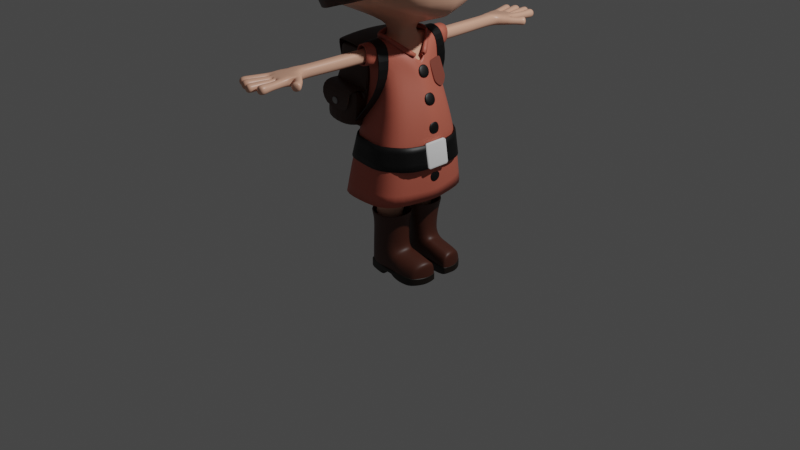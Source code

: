 # Source: pusher_char6.blend  (saved by Blender 2.91.10; exported with 4.5.12 LTS)
import bpy
from mathutils import Matrix  # noqa: F401  (used for matrix-valued properties, if any)

bpy.ops.wm.read_factory_settings(use_empty=True)
scene = bpy.context.scene
scene.name = 'Scene'

# ---- collections
col_collection = bpy.data.collections.new('Collection'); scene.collection.children.link(col_collection)
col_shores = bpy.data.collections.new('Shores'); scene.collection.children.link(col_shores)

# ---- materials (node trees are filled in below, after node groups)
mat_material = bpy.data.materials.new('Material')
mat_material.alpha_threshold = 0.0
mat_material.use_transparent_shadow = False
mat_material.line_color = (0.0, 0.0, 0.0, 1.0)
mat_material_001 = bpy.data.materials.new('Material.001')
mat_material_001.use_transparent_shadow = False
mat_material_002 = bpy.data.materials.new('Material.002')
mat_material_002.use_transparent_shadow = False
mat_material_003 = bpy.data.materials.new('Material.003')
mat_material_003.use_transparent_shadow = False
mat_material_004 = bpy.data.materials.new('Material.004')
mat_material_004.use_transparent_shadow = False
mat_material_010 = bpy.data.materials.new('Material.010')
mat_material_010.use_transparent_shadow = False
mat_material_006 = bpy.data.materials.new('Material.006')
mat_material_006.use_transparent_shadow = False
mat_material_007 = bpy.data.materials.new('Material.007')
mat_material_007.use_transparent_shadow = False
mat_material_011 = bpy.data.materials.new('Material.011')
mat_material_011.use_transparent_shadow = False

# ---- material node trees
mat_material.use_nodes = True; mat_material.node_tree.nodes.clear()
_N = mat_material.node_tree.nodes; _L = mat_material.node_tree.links
n0 = _N.new('ShaderNodeOutputMaterial'); n0.name = 'Material Output'; n0.location = (300, 300)
n1 = _N.new('ShaderNodeBsdfPrincipled'); n1.name = 'Principled BSDF'; n1.location = (10, 300)
n1.distribution = 'GGX'
n1.subsurface_method = 'BURLEY'
n1.inputs[0].default_value = (0.8, 0.4335, 0.3024, 1.0)
n1.inputs[2].default_value = 0.4
n1.inputs[3].default_value = 1.45
n1.inputs[27].default_value = (0.0, 0.0, 0.0, 1.0)
n1.inputs[28].default_value = 1.0
_L.new(n1.outputs[0], n0.inputs[0])
n0.is_active_output = True
mat_material_001.use_nodes = True; mat_material_001.node_tree.nodes.clear()
_N = mat_material_001.node_tree.nodes; _L = mat_material_001.node_tree.links
n0 = _N.new('ShaderNodeBsdfPrincipled'); n0.name = 'Principled BSDF'; n0.location = (10, 300)
n0.distribution = 'GGX'
n0.subsurface_method = 'BURLEY'
n0.inputs[0].default_value = (0.0, 0.0, 0.0, 1.0)
n0.inputs[3].default_value = 1.45
n0.inputs[27].default_value = (0.0, 0.0, 0.0, 1.0)
n0.inputs[28].default_value = 1.0
n1 = _N.new('ShaderNodeOutputMaterial'); n1.name = 'Material Output'; n1.location = (300, 300)
_L.new(n0.outputs[0], n1.inputs[0])
n1.is_active_output = True
mat_material_002.use_nodes = True; mat_material_002.node_tree.nodes.clear()
_N = mat_material_002.node_tree.nodes; _L = mat_material_002.node_tree.links
n0 = _N.new('ShaderNodeBsdfPrincipled'); n0.name = 'Principled BSDF'; n0.location = (10, 300)
n0.distribution = 'GGX'
n0.subsurface_method = 'BURLEY'
n0.inputs[0].default_value = (0.05508, 0.01956, 0.01085, 1.0)
n0.inputs[3].default_value = 1.45
n0.inputs[27].default_value = (0.0, 0.0, 0.0, 1.0)
n0.inputs[28].default_value = 1.0
n1 = _N.new('ShaderNodeOutputMaterial'); n1.name = 'Material Output'; n1.location = (300, 300)
_L.new(n0.outputs[0], n1.inputs[0])
n1.is_active_output = True
mat_material_003.use_nodes = True; mat_material_003.node_tree.nodes.clear()
_N = mat_material_003.node_tree.nodes; _L = mat_material_003.node_tree.links
n0 = _N.new('ShaderNodeBsdfPrincipled'); n0.name = 'Principled BSDF'; n0.location = (10, 300)
n0.distribution = 'GGX'
n0.subsurface_method = 'BURLEY'
n0.inputs[0].default_value = (0.5356, 0.1274, 0.08391, 1.0)
n0.inputs[3].default_value = 1.45
n0.inputs[27].default_value = (0.0, 0.0, 0.0, 1.0)
n0.inputs[28].default_value = 1.0
n1 = _N.new('ShaderNodeOutputMaterial'); n1.name = 'Material Output'; n1.location = (300, 300)
_L.new(n0.outputs[0], n1.inputs[0])
n1.is_active_output = True
mat_material_004.use_nodes = True; mat_material_004.node_tree.nodes.clear()
_N = mat_material_004.node_tree.nodes; _L = mat_material_004.node_tree.links
n0 = _N.new('ShaderNodeOutputMaterial'); n0.name = 'Material Output'; n0.location = (300, 300)
n1 = _N.new('ShaderNodeBsdfPrincipled'); n1.name = 'Principled BSDF'; n1.location = (10, 300)
n1.distribution = 'GGX'
n1.subsurface_method = 'BURLEY'
n1.inputs[0].default_value = (0.2182, 0.0553, 0.03741, 1.0)
n1.inputs[3].default_value = 1.45
n1.inputs[27].default_value = (0.0, 0.0, 0.0, 1.0)
n1.inputs[28].default_value = 1.0
_L.new(n1.outputs[0], n0.inputs[0])
n0.is_active_output = True
mat_material_010.use_nodes = True; mat_material_010.node_tree.nodes.clear()
_N = mat_material_010.node_tree.nodes; _L = mat_material_010.node_tree.links
n0 = _N.new('ShaderNodeBsdfPrincipled'); n0.name = 'Principled BSDF'; n0.location = (10, 300)
n0.distribution = 'GGX'
n0.subsurface_method = 'BURLEY'
n0.inputs[0].default_value = (0.2986, 0.2986, 0.2986, 1.0)
n0.inputs[3].default_value = 1.45
n0.inputs[27].default_value = (0.0, 0.0, 0.0, 1.0)
n0.inputs[28].default_value = 1.0
n1 = _N.new('ShaderNodeOutputMaterial'); n1.name = 'Material Output'; n1.location = (300, 300)
_L.new(n0.outputs[0], n1.inputs[0])
n1.is_active_output = True
mat_material_006.use_nodes = True; mat_material_006.node_tree.nodes.clear()
_N = mat_material_006.node_tree.nodes; _L = mat_material_006.node_tree.links
n0 = _N.new('ShaderNodeOutputMaterial'); n0.name = 'Material Output'; n0.location = (300, 300)
n1 = _N.new('ShaderNodeBsdfPrincipled'); n1.name = 'Principled BSDF'; n1.location = (10, 300)
n1.distribution = 'GGX'
n1.subsurface_method = 'BURLEY'
n1.inputs[0].default_value = (0.06572, 0.01735, 0.008676, 1.0)
n1.inputs[3].default_value = 1.45
n1.inputs[27].default_value = (0.0, 0.0, 0.0, 1.0)
n1.inputs[28].default_value = 1.0
_L.new(n1.outputs[0], n0.inputs[0])
n0.is_active_output = True
mat_material_007.use_nodes = True; mat_material_007.node_tree.nodes.clear()
_N = mat_material_007.node_tree.nodes; _L = mat_material_007.node_tree.links
n0 = _N.new('ShaderNodeOutputMaterial'); n0.name = 'Material Output'; n0.location = (300, 300)
n1 = _N.new('ShaderNodeBsdfPrincipled'); n1.name = 'Principled BSDF'; n1.location = (10, 300)
n1.distribution = 'GGX'
n1.subsurface_method = 'BURLEY'
n1.inputs[0].default_value = (0.01003, 0.005255, 0.002102, 1.0)
n1.inputs[3].default_value = 1.45
n1.inputs[27].default_value = (0.0, 0.0, 0.0, 1.0)
n1.inputs[28].default_value = 1.0
_L.new(n1.outputs[0], n0.inputs[0])
n0.is_active_output = True
mat_material_011.use_nodes = True; mat_material_011.node_tree.nodes.clear()
_N = mat_material_011.node_tree.nodes; _L = mat_material_011.node_tree.links
n0 = _N.new('ShaderNodeBsdfPrincipled'); n0.name = 'Principled BSDF'; n0.location = (10, 300)
n0.distribution = 'GGX'
n0.subsurface_method = 'BURLEY'
n0.inputs[0].default_value = (0.0, 0.0, 0.0, 1.0)
n0.inputs[3].default_value = 1.45
n0.inputs[27].default_value = (0.0, 0.0, 0.0, 1.0)
n0.inputs[28].default_value = 1.0
n1 = _N.new('ShaderNodeOutputMaterial'); n1.name = 'Material Output'; n1.location = (300, 300)
_L.new(n0.outputs[0], n1.inputs[0])
n1.is_active_output = True

# ---- world
world_world = bpy.data.worlds.new('World'); scene.world = world_world
world_world.use_nodes = True; world_world.node_tree.nodes.clear()
_N = world_world.node_tree.nodes; _L = world_world.node_tree.links
n0 = _N.new('ShaderNodeOutputWorld'); n0.name = 'World Output'; n0.location = (300, 300)
n1 = _N.new('ShaderNodeBackground'); n1.name = 'Background'; n1.location = (10, 300)
n1.inputs[0].default_value = (0.05088, 0.05088, 0.05088, 1.0)
_L.new(n1.outputs[0], n0.inputs[0])
n0.is_active_output = True
world_world.color = (0.05088, 0.05088, 0.05088)
world_world.use_sun_shadow = False
world_world.sun_shadow_jitter_overblur = 0.0

# ---- cameras
cam_camera = bpy.data.cameras.new('Camera')
cam_camera.clip_end = 100.0
cam_camera.ortho_scale = 7.314

# ---- lights
light_light = bpy.data.lights.new('Light', 'POINT')
light_light.transmission_factor = 0.0
light_light.energy = 1000.0
light_light.shadow_soft_size = 0.1
light_light.shadow_maximum_resolution = 0.006
light_light.use_absolute_resolution = True

# ---- meshes
me_cube = bpy.data.meshes.new('Cube')
me_cube.from_pydata([(-0.1472, 0.0, 1.299), (-0.2856, 0.0, 0.5835), (0.3365, 0.0, 0.6235), (-0.0836, 0.0, 1.936), (0.6099, 0.0, 2.207), (0.03657, 0.0, 3.717), (0.03657, -0.08649, 2.06), (0.03657, -0.8009, 2.442), (0.03657, -0.8552, 3.628), (0.1007, -0.3982, 1.759), (-0.02759, -0.3982, 1.759), (-0.02759, -0.3982, 1.887), (0.1007, -0.3982, 1.887), (0.1132, -0.044, -0.2312), (-0.08488, -0.1134, -0.3947), (-0.03135, -0.3703, -0.3505), (0.1667, -0.3009, -0.187), (0.1952, 0.0, 0.3176), (-0.08788, -0.09854, 0.3253), (-0.01138, -0.3817, 0.3232), (0.2717, -0.3052, 0.3155), (-0.2456, -0.4909, 0.9775), (0.3765, -0.3909, 1.017), (0.4108, -0.2792, 1.282), (-0.1472, -0.2792, 1.299), (0.1231, -0.08649, 2.06), (-0.04992, -0.08649, 2.06), (0.01677, -1.196, 1.887), (0.6807, -0.6349, 2.442), (-0.6313, -0.6062, 2.442), (0.735, -0.8552, 3.628), (-0.6856, -0.8552, 3.628), (-0.1232, -1.412, 1.785), (-0.1232, -1.412, 1.861), (-0.05478, -1.461, 1.786), (-0.05478, -1.461, 1.86), (0.01864, -1.491, 1.792), (0.01863, -1.491, 1.856), (0.148, -1.456, 1.779), (0.06724, -1.491, 1.789), (0.06722, -1.491, 1.86), (0.148, -1.456, 1.868), (0.03288, -0.8154, 1.887), (0.1486, -1.382, 1.778), (0.1486, -1.382, 1.868), (0.1764, -1.297, 1.868), (0.09056, -1.241, 1.759), (-0.07598, -1.236, 1.759), (-0.07598, -1.236, 1.887), (0.09056, -1.241, 1.887), (-0.08383, -1.575, 1.783), (-0.1621, -1.555, 1.783), (-0.1621, -1.555, 1.864), (-0.08383, -1.575, 1.864), (-0.1233, -1.736, 1.778), (-0.2095, -1.713, 1.778), (-0.2095, -1.713, 1.868), (-0.1233, -1.736, 1.868), (-0.006423, -1.623, 1.781), (-0.08895, -1.605, 1.781), (-0.08895, -1.605, 1.865), (-0.006423, -1.623, 1.865), (-0.02557, -1.774, 1.773), (-0.1239, -1.756, 1.773), (-0.1239, -1.756, 1.873), (-0.02557, -1.774, 1.873), (0.07479, -1.63, 1.785), (-0.002202, -1.625, 1.785), (-0.002245, -1.626, 1.862), (0.07475, -1.631, 1.862), (0.06526, -1.796, 1.777), (-0.02123, -1.789, 1.777), (-0.02128, -1.79, 1.864), (0.06521, -1.798, 1.864), (0.1652, -1.603, 1.785), (0.08988, -1.612, 1.785), (0.08988, -1.612, 1.861), (0.1652, -1.603, 1.861), (0.192, -1.749, 1.77), (0.08531, -1.758, 1.77), (0.08531, -1.758, 1.877), (0.192, -1.749, 1.877), (0.2618, -1.371, 1.786), (0.208, -1.424, 1.786), (0.208, -1.424, 1.861), (0.2618, -1.371, 1.861), (0.3345, -1.441, 1.77), (0.2497, -1.505, 1.77), (0.2497, -1.505, 1.876), (0.3345, -1.441, 1.876), (0.5339, -0.05889, -0.2105), (0.5539, -0.07675, -0.3779), (0.5485, -0.3176, -0.4052), (0.5285, -0.2998, -0.2377), (0.1567, -0.1202, 1.936), (-0.0836, -0.1202, 1.936), (0.03657, -0.4699, 2.251), (-0.6254, 5.96e-08, 2.251), (0.4108, 0.0, 1.282), (0.1231, 0.0, 2.06), (-0.04992, 0.0, 2.06), (0.8375, 0.0, 2.442), (0.3154, 0.0, 0.5838), (-0.9024, 0.0, 2.442), (-0.8186, 0.0, 3.717), (0.2889, -0.216, 1.6), (-0.1344, -0.216, 1.514), (0.8031, 0.0, 3.717), (0.03667, -0.5003, 1.887), (0.1567, 0.0, 1.936), (0.2889, 0.0, 1.6), (0.1008, -0.5003, 1.759), (-0.02749, -0.5004, 1.759), (-0.02749, -0.5004, 1.887), (0.1008, -0.5003, 1.887), (0.02644, -1.238, 1.887), (0.04662, -1.458, 1.864), (0.03657, -0.1202, 1.936), (0.03657, -0.2469, 1.927), (-0.5193, -0.6052, 2.288), (0.6368, 0.0, 2.244), (-0.6523, 4.806e-08, 2.288), (0.5687, -0.3792, 2.288), (0.1406, -0.2469, 1.719), (-0.06746, -0.2469, 1.719), (-0.06746, -0.2469, 1.927), (0.1406, -0.2469, 1.927), (0.1658, -0.0611, 0.02573), (-0.07428, -0.1204, 0.01066), (-0.01333, -0.3579, -0.009423), (0.1648, -0.2985, 0.005647), (-0.1344, 0.0, 1.514), (-0.152, 0.0, 0.5807), (-0.02568, -0.4284, 0.5815), (0.4417, -0.302, 0.5846), (-0.2692, 0.0, 0.9412), (0.3482, -0.335, 1.15), (0.3282, 0.0, 0.9527), (-0.1964, -0.385, 1.138), (-0.03128, -0.8147, 1.887), (0.09703, -0.8162, 1.887), (-0.03128, -0.8147, 1.759), (0.09703, -0.8162, 1.759), (0.08765, -1.197, 1.759), (-0.05412, -1.194, 1.759), (-0.05412, -1.194, 1.887), (0.08765, -1.197, 1.887), (-0.06885, -1.506, 1.784), (-0.1449, -1.488, 1.784), (-0.1449, -1.488, 1.862), (-0.06885, -1.506, 1.862), (-0.1029, -1.653, 1.781), (-0.1849, -1.631, 1.781), (-0.1849, -1.631, 1.866), (-0.1029, -1.653, 1.866), (0.008058, -1.552, 1.784), (-0.06831, -1.533, 1.784), (-0.06831, -1.533, 1.862), (0.008058, -1.552, 1.862), (-0.01527, -1.693, 1.777), (-0.1055, -1.677, 1.777), (-0.1055, -1.677, 1.869), (-0.01527, -1.693, 1.869), (0.07077, -1.53, 1.795), (0.01123, -1.527, 1.795), (0.01119, -1.528, 1.854), (0.07073, -1.531, 1.854), (0.07268, -1.577, 1.79), (0.00488, -1.574, 1.79), (0.004843, -1.575, 1.858), (0.07265, -1.578, 1.858), (0.07179, -1.682, 1.782), (-0.008085, -1.675, 1.782), (-0.008131, -1.677, 1.862), (0.07174, -1.683, 1.862), (0.06858, -1.738, 1.78), (-0.01455, -1.731, 1.78), (-0.0146, -1.732, 1.863), (0.06853, -1.74, 1.863), (0.1582, -1.537, 1.782), (0.07707, -1.55, 1.782), (0.07707, -1.55, 1.864), (0.1582, -1.537, 1.864), (0.1769, -1.668, 1.778), (0.08782, -1.674, 1.778), (0.08782, -1.674, 1.868), (0.1769, -1.668, 1.868), (0.2265, -1.338, 1.782), (0.1751, -1.402, 1.782), (0.1751, -1.402, 1.864), (0.2265, -1.338, 1.864), (0.2949, -1.403, 1.779), (0.2243, -1.457, 1.779), (0.2243, -1.457, 1.867), (0.2949, -1.403, 1.867), (0.1886, -0.05352, -0.2085), (0.2234, -0.09578, -0.4059), (0.2129, -0.401, -0.3711), (0.174, -0.3185, -0.2035), (0.03657, -0.5341, 2.288), (0.03657, -0.3982, 1.887), (0.1764, -1.297, 1.778), (0.5418, -0.2779, 2.251), (-0.4924, -0.5783, 2.251), (0.01976, -1.156, 1.883), (0.08356, -1.157, 1.765), (-0.04404, -1.155, 1.765), (0.08356, -1.157, 1.883), (-0.04404, -1.155, 1.883)], [], [(6, 26, 95, 117), (4, 202, 25, 99), (96, 203, 26, 6), (107, 30, 28, 101), (8, 31, 29, 7), (93, 92, 91, 90), (89, 88, 87, 86), (81, 80, 79, 78), (73, 72, 71, 70), (65, 64, 63, 62), (138, 21, 22, 136), (137, 98, 23, 136), (123, 124, 106), (105, 123, 106), (132, 1, 2, 102), (34, 32, 47), (57, 56, 55, 54), (5, 104, 31, 8), (26, 100, 3, 95), (125, 95, 106, 124), (115, 116, 41, 49), (118, 126, 94, 117), (24, 138, 136, 23), (2, 137, 136, 22), (33, 35, 48), (38, 43, 44, 41), (41, 44, 45), (47, 46, 38, 34), (24, 0, 135, 138), (126, 123, 105, 94), (37, 40, 35), (40, 41, 116, 35), (45, 49, 41), (47, 32, 33, 48), (38, 39, 34), (39, 36, 34), (110, 109, 94, 105), (201, 38, 46), (203, 97, 100, 26), (201, 43, 38), (45, 201, 46, 49), (99, 25, 94, 109), (119, 121, 97, 203), (31, 104, 103, 29), (110, 105, 23, 98), (105, 106, 24, 23), (138, 135, 1, 21), (106, 131, 0, 24), (95, 3, 131, 106), (111, 112, 10, 9), (112, 113, 11, 10), (108, 114, 12, 200), (114, 111, 9, 12), (114, 108, 42, 140), (122, 199, 96, 202), (7, 29, 119, 199), (11, 200, 118, 125), (207, 204, 27, 146), (29, 103, 121, 119), (101, 28, 122, 120), (48, 115, 27, 145), (202, 96, 6, 25), (48, 35, 116, 115), (113, 108, 200, 11), (25, 6, 117, 94), (9, 10, 124, 123), (10, 11, 125, 124), (200, 12, 126, 118), (12, 9, 123, 126), (13, 14, 128, 127), (14, 15, 129, 128), (15, 16, 130, 129), (16, 13, 127, 130), (127, 128, 18, 17), (128, 129, 19, 18), (129, 130, 20, 19), (130, 127, 17, 20), (102, 17, 18, 132), (18, 19, 133, 132), (19, 20, 134, 133), (20, 17, 102, 134), (132, 133, 21, 1), (133, 134, 22, 21), (22, 134, 102, 2), (30, 8, 7, 28), (125, 118, 117, 95), (28, 7, 199, 122), (107, 5, 8, 30), (113, 112, 141, 139), (108, 113, 139, 42), (112, 111, 142, 141), (111, 114, 140, 142), (208, 206, 144, 145), (205, 207, 146, 143), (204, 208, 145, 27), (206, 205, 143, 144), (46, 47, 144, 143), (47, 48, 145, 144), (115, 49, 146, 27), (49, 46, 143, 146), (147, 148, 32, 34), (148, 149, 33, 32), (149, 150, 35, 33), (150, 147, 34, 35), (50, 51, 148, 147), (51, 52, 149, 148), (52, 53, 150, 149), (53, 50, 147, 150), (151, 152, 51, 50), (152, 153, 52, 51), (153, 154, 53, 52), (154, 151, 50, 53), (54, 55, 152, 151), (55, 56, 153, 152), (56, 57, 154, 153), (57, 54, 151, 154), (155, 156, 34, 36), (156, 157, 35, 34), (157, 158, 37, 35), (158, 155, 36, 37), (58, 59, 156, 155), (59, 60, 157, 156), (60, 61, 158, 157), (61, 58, 155, 158), (159, 160, 59, 58), (160, 161, 60, 59), (161, 162, 61, 60), (162, 159, 58, 61), (62, 63, 160, 159), (63, 64, 161, 160), (64, 65, 162, 161), (65, 62, 159, 162), (163, 164, 36, 39), (164, 165, 37, 36), (165, 166, 40, 37), (166, 163, 39, 40), (167, 168, 164, 163), (168, 169, 165, 164), (169, 170, 166, 165), (170, 167, 163, 166), (66, 67, 168, 167), (67, 68, 169, 168), (68, 69, 170, 169), (69, 66, 167, 170), (171, 172, 67, 66), (172, 173, 68, 67), (173, 174, 69, 68), (174, 171, 66, 69), (175, 176, 172, 171), (176, 177, 173, 172), (177, 178, 174, 173), (178, 175, 171, 174), (70, 71, 176, 175), (71, 72, 177, 176), (72, 73, 178, 177), (73, 70, 175, 178), (179, 180, 39, 38), (180, 181, 40, 39), (181, 182, 41, 40), (182, 179, 38, 41), (74, 75, 180, 179), (75, 76, 181, 180), (76, 77, 182, 181), (77, 74, 179, 182), (183, 184, 75, 74), (184, 185, 76, 75), (185, 186, 77, 76), (186, 183, 74, 77), (78, 79, 184, 183), (79, 80, 185, 184), (80, 81, 186, 185), (81, 78, 183, 186), (187, 188, 43, 201), (188, 189, 44, 43), (189, 190, 45, 44), (190, 187, 201, 45), (82, 83, 188, 187), (83, 84, 189, 188), (84, 85, 190, 189), (85, 82, 187, 190), (191, 192, 83, 82), (192, 193, 84, 83), (193, 194, 85, 84), (194, 191, 82, 85), (86, 87, 192, 191), (87, 88, 193, 192), (88, 89, 194, 193), (89, 86, 191, 194), (90, 91, 196, 195), (91, 92, 197, 196), (92, 93, 198, 197), (93, 90, 195, 198), (195, 196, 14, 13), (196, 197, 15, 14), (197, 198, 16, 15), (198, 195, 13, 16), (199, 119, 203, 96), (120, 122, 202, 4), (141, 142, 205, 206), (42, 139, 208, 204), (142, 140, 207, 205), (139, 141, 206, 208), (140, 42, 204, 207)])
me_cube.polygons.foreach_set('use_smooth', [True] * 203)
me_cube.materials.append(mat_material)
me_cube.use_remesh_preserve_volume = False
me_cube.use_remesh_preserve_attributes = False
me_cube.use_mirror_vertex_groups = False
me_cube.update()
me_plane_001 = bpy.data.meshes.new('Plane.001')
me_plane_001.from_pydata([(-2.958, 0.1438, 0.7207), (-2.742, 0.1438, 0.7207), (-2.958, 0.3495, 0.6544), (-2.742, 0.3495, 0.6544)], [], [(0, 1, 3, 2)])
me_plane_001.polygons.foreach_set('use_smooth', [True] * 1)
_uv = me_plane_001.uv_layers.new(name='UVMap')
_uv.uv.foreach_set('vector', [0.0, 0.0, 1.0, 0.0, 1.0, 1.0, 0.0, 1.0])
me_plane_001.materials.append(mat_material_001)
me_plane_001.use_remesh_fix_poles = True
me_plane_001.use_remesh_preserve_attributes = False
me_plane_001.use_mirror_vertex_groups = False
me_plane_001.update()
me_cube_002 = bpy.data.meshes.new('Cube.002')
me_cube_002.from_pydata([(-0.5608, -0.5022, -0.1935), (0.09797, -0.5139, -0.8664), (-0.3778, -0.3495, -1.006), (0.4304, -0.4569, -0.735), (0.6411, -0.2892, -0.3794), (-0.1205, -0.5144, -0.9412), (-0.5412, -0.5388, -0.4726), (-0.09951, -0.6052, -0.4021), (-0.1182, -0.5057, -0.008993), (-0.6875, 0.0, -0.4153), (-0.4795, 0.4262, -0.1858), (0.03116, 0.5117, -0.7682), (-0.3762, 0.3923, -0.9679), (0.293, 0.565, -0.3997), (0.3977, 0.5057, -0.06649), (-0.1966, 0.5143, -0.8968), (-0.4197, 0.4816, -0.3795), (-0.0319, 0.0, 0.1992), (0.5964, 0.05538, -0.01919), (-0.4359, 0.001138, -1.042), (-0.09951, 0.6052, -0.4021), (-0.1182, 0.5057, -0.008993), (-0.6341, 0.0, -0.08068), (-0.03972, -0.5125, -0.9104), (0.4235, -0.5576, -0.1858), (0.1159, -0.5838, -0.4021), (0.2692, 0.0, 0.1256), (-0.07344, 0.5073, -0.8253), (0.1398, 0.5057, -0.03774), (0.1159, 0.5838, -0.4021), (-0.1397, -0.5583, -0.6663), (-0.6733, 0.0, -0.7816), (0.2445, -0.495, -0.8162), (-0.4661, -0.4809, -0.7176), (-0.148, 0.5597, -0.6494), (0.1493, 0.5403, -0.59), (-0.4117, 0.4272, -0.6863), (0.02122, 0.5455, -0.6137), (0.02356, -0.5476, -0.6605), (-0.6341, -0.2529, -0.09371), (0.6057, -0.1446, -0.1636), (-0.6089, -0.2812, -0.4087), (-0.07503, -0.2529, 0.0951), (-0.4319, -0.1904, -1.035), (0.3288, -0.2728, 0.07675), (-0.5697, -0.2404, -0.7496), (-0.6199, 0.2491, -0.1513), (0.484, 0.2529, -0.007209), (-0.6089, 0.2812, -0.4087), (-0.07503, 0.2529, 0.0951), (-0.451, 0.2107, -1.005), (0.2045, 0.2529, 0.04394), (-0.5697, 0.2404, -0.7297)], [], [(38, 30, 5, 23), (8, 0, 6, 7), (41, 39, 22, 9), (45, 41, 9, 31), (24, 8, 7, 25), (44, 42, 8, 24), (30, 33, 2, 5), (42, 39, 0, 8), (37, 27, 15, 34), (21, 20, 16, 10), (48, 9, 22, 46), (52, 31, 9, 48), (28, 29, 20, 21), (51, 28, 21, 49), (34, 15, 12, 36), (49, 21, 10, 46), (47, 14, 28, 51), (14, 13, 29, 28), (35, 11, 27, 37), (40, 44, 24, 4), (4, 24, 25, 3), (32, 38, 23, 1), (3, 25, 38, 32), (13, 35, 37, 29), (20, 34, 36, 16), (50, 19, 31, 52), (29, 37, 34, 20), (7, 6, 33, 30), (43, 45, 31, 19), (25, 7, 30, 38), (2, 33, 45, 43), (18, 26, 44, 40), (17, 22, 39, 42), (26, 17, 42, 44), (33, 6, 41, 45), (6, 0, 39, 41), (12, 50, 52, 36), (18, 47, 51, 26), (17, 49, 46, 22), (26, 51, 49, 17), (36, 52, 48, 16), (16, 48, 46, 10)])
me_cube_002.polygons.foreach_set('use_smooth', [True] * 42)
_uv = me_cube_002.uv_layers.new(name='UVMap')
_uv.uv.foreach_set('vector', [0.6817, 0.7344, 0.7384, 0.7344, 0.7384, 0.7344, 0.6817, 0.7344, 0.7384, 0.7344, 0.8518, 0.7344, 0.8518, 0.7344, 0.7384, 0.7344, 0.6388, 0.5228, 0.8518, 0.6784, 0.8518, 0.6223, 0.4259, 0.3112, 0.5323, 0.445, 0.6388, 0.5228, 0.4259, 0.3112, 0.2129, 0.1556, 0.6817, 0.7344, 0.7384, 0.7344, 0.7384, 0.7344, 0.6817, 0.7344, 0.6817, 0.6784, 0.7384, 0.6784, 0.7384, 0.7344, 0.6817, 0.7344, 0.7384, 0.7344, 0.8518, 0.7344, 0.8518, 0.7344, 0.7384, 0.7344, 0.7384, 0.6784, 0.8518, 0.6784, 0.8518, 0.7344, 0.7384, 0.7344, 0.6817, 0.7344, 0.6817, 0.7344, 0.7384, 0.7344, 0.7384, 0.7344, 0.7384, 0.7344, 0.7384, 0.7344, 0.8518, 0.7344, 0.8518, 0.7344, 0.6388, 0.5228, 0.4259, 0.3112, 0.8518, 0.6223, 0.8518, 0.6784, 0.5323, 0.445, 0.2129, 0.1556, 0.4259, 0.3112, 0.6388, 0.5228, 0.6817, 0.7344, 0.6817, 0.7344, 0.7384, 0.7344, 0.7384, 0.7344, 0.6817, 0.6784, 0.6817, 0.7344, 0.7384, 0.7344, 0.7384, 0.6784, 0.7384, 0.7344, 0.7384, 0.7344, 0.8518, 0.7344, 0.8518, 0.7344, 0.7384, 0.6784, 0.7384, 0.7344, 0.8518, 0.7344, 0.8518, 0.6784, 0.625, 0.6784, 0.625, 0.7344, 0.6817, 0.7344, 0.6817, 0.6784, 0.625, 0.7344, 0.625, 0.7344, 0.6817, 0.7344, 0.6817, 0.7344, 0.625, 0.7344, 0.625, 0.7344, 0.6817, 0.7344, 0.6817, 0.7344, 0.625, 0.6784, 0.6817, 0.6784, 0.6817, 0.7344, 0.625, 0.7344, 0.625, 0.7344, 0.6817, 0.7344, 0.6817, 0.7344, 0.625, 0.7344, 0.625, 0.7344, 0.6817, 0.7344, 0.6817, 0.7344, 0.625, 0.7344, 0.625, 0.7344, 0.6817, 0.7344, 0.6817, 0.7344, 0.625, 0.7344, 0.625, 0.7344, 0.625, 0.7344, 0.6817, 0.7344, 0.6817, 0.7344, 0.7384, 0.7344, 0.7384, 0.7344, 0.8518, 0.7344, 0.8518, 0.7344, 0.4259, 0.3672, 0.0, 0.0, 0.2129, 0.1556, 0.5323, 0.445, 0.6817, 0.7344, 0.6817, 0.7344, 0.7384, 0.7344, 0.7384, 0.7344, 0.7384, 0.7344, 0.8518, 0.7344, 0.8518, 0.7344, 0.7384, 0.7344, 0.4259, 0.3672, 0.5323, 0.445, 0.2129, 0.1556, 0.0, 0.0, 0.6817, 0.7344, 0.7384, 0.7344, 0.7384, 0.7344, 0.6817, 0.7344, 0.8518, 0.7344, 0.8518, 0.7344, 0.5323, 0.445, 0.4259, 0.3672, 0.625, 0.6223, 0.6817, 0.6223, 0.6817, 0.6784, 0.625, 0.6784, 0.7384, 0.6223, 0.8518, 0.6223, 0.8518, 0.6784, 0.7384, 0.6784, 0.6817, 0.6223, 0.7384, 0.6223, 0.7384, 0.6784, 0.6817, 0.6784, 0.8518, 0.7344, 0.8518, 0.7344, 0.6388, 0.5228, 0.5323, 0.445, 0.8518, 0.7344, 0.8518, 0.7344, 0.8518, 0.6784, 0.6388, 0.5228, 0.8518, 0.7344, 0.4259, 0.3672, 0.5323, 0.445, 0.8518, 0.7344, 0.625, 0.6223, 0.625, 0.6784, 0.6817, 0.6784, 0.6817, 0.6223, 0.7384, 0.6223, 0.7384, 0.6784, 0.8518, 0.6784, 0.8518, 0.6223, 0.6817, 0.6223, 0.6817, 0.6784, 0.7384, 0.6784, 0.7384, 0.6223, 0.8518, 0.7344, 0.5323, 0.445, 0.6388, 0.5228, 0.8518, 0.7344, 0.8518, 0.7344, 0.6388, 0.5228, 0.8518, 0.6784, 0.8518, 0.7344])
me_cube_002.materials.append(mat_material_002)
me_cube_002.use_remesh_fix_poles = True
me_cube_002.use_remesh_preserve_attributes = False
me_cube_002.use_mirror_vertex_groups = False
me_cube_002.update()
me_plane = bpy.data.meshes.new('Plane')
me_plane.from_pydata([(-1.315, 0.2942, -0.1828), (-1.749, 0.3244, -0.06002), (-1.749, 0.3061, 0.1669), (-1.301, 0.3798, 0.3337), (-1.504, 0.0, 0.3709), (-1.194, 0.0, 0.4891), (-1.339, 0.0, -0.2301), (-1.649, 0.0, -0.1308), (-1.904, 0.2846, 0.1612), (-1.582, 0.0, 0.3318), (-1.914, 0.2839, -0.07063), (-1.944, 0.0, -0.1423), (-0.8104, 0.4425, -0.2691), (-0.8796, 0.4783, 0.3942), (-0.7941, 0.0, 0.5179), (-0.8292, 0.0, -0.3068), (-1.75, 0.4976, -0.05668), (-1.748, 0.5139, 0.1097), (-1.915, 0.523, 0.1262), (-1.93, 0.4907, -0.01745), (-0.4014, 0.5231, -0.3115), (-0.4014, 0.5493, 0.3957), (-0.4014, 0.0, 0.5037), (-0.4014, 0.0, -0.3444), (-1.998, 0.0, -0.137), (-1.974, 0.2561, -0.05172), (-1.965, 0.2566, 0.1384), (-1.807, 0.04347, 0.2627), (-1.975, 0.2333, 0.04754), (-1.96, 0.2335, 0.1186), (-1.951, 0.0, -0.1079), (-1.931, 0.2391, -0.0276), (-1.72, 0.0, 0.2804), (-1.924, 0.2395, 0.1309), (-1.968, 0.0, -0.137), (-1.944, 0.2561, -0.05172), (-1.935, 0.2566, 0.1384), (-1.925, 0.2843, 0.04528), (-1.938, 0.5069, 0.05438), (-1.966, 0.2331, -0.02351), (-1.986, 0.2564, 0.04335), (-1.944, 0.2393, 0.05167), (-1.956, 0.2564, 0.04335), (-1.227, 0.1173, 0.4411), (-1.58, 0.09454, 0.3079), (-1.687, 0.0879, 0.3034), (-0.8206, 0.158, 0.4797), (-0.4014, 0.18, 0.4703), (-1.795, 0.05619, 0.2865), (-1.984, 0.0, -0.0923), (-1.765, 0.05091, 0.2679), (-1.765, 0.07581, 0.2744), (-1.749, 0.3152, 0.05346), (-1.308, 0.337, 0.06062), (-0.845, 0.4771, 0.04769), (-1.749, 0.5057, 0.02651), (-0.4014, 0.5528, 0.02726)], [], [(44, 43, 3, 2), (52, 53, 0, 1), (1, 0, 6, 7), (44, 2, 8, 45), (11, 10, 1, 7), (6, 0, 12, 15), (43, 5, 14, 46), (53, 3, 13, 54), (37, 38, 19, 10), (52, 1, 16, 55), (8, 2, 17, 18), (1, 10, 19, 16), (15, 12, 20, 23), (46, 14, 22, 47), (54, 13, 21, 56), (40, 25, 39, 28), (25, 24, 49, 39), (10, 11, 30, 31), (37, 41, 33, 8), (45, 8, 33, 50), (40, 26, 36, 42), (25, 35, 34, 24), (48, 51, 36, 26), (25, 40, 42, 35), (10, 31, 41, 37), (48, 26, 29, 27), (26, 40, 28, 29), (8, 18, 38, 37), (9, 45, 50, 32), (13, 46, 47, 21), (3, 43, 46, 13), (4, 44, 45, 9), (4, 5, 43, 44), (12, 54, 56, 20), (2, 52, 55, 17), (0, 53, 54, 12), (2, 3, 53, 52), (30, 49, 39, 31), (31, 39, 28, 41), (41, 28, 29, 33), (27, 29, 33, 50)])
me_plane.polygons.foreach_set('use_smooth', [True] * 41)
_uv = me_plane.uv_layers.new(name='UVMap')
_uv.uv.foreach_set('vector', [0.0, 0.6544, 1.0, 0.6544, 1.0, 1.0, 0.0, 1.0, 0.0, 1.0, 1.0, 1.0, 1.0, 1.0, 0.0, 1.0, 0.0, 1.0, 1.0, 1.0, 1.0, 1.0, 0.0, 1.0, 0.0, 0.6544, 0.0, 1.0, 0.0, 1.0, 0.0, 0.6544, 0.0, 0.0, 0.0, 0.0, 0.0, 1.0, 0.0, 1.0, 1.0, 1.0, 1.0, 1.0, 1.0, 1.0, 1.0, 1.0, 1.0, 0.6544, 1.0, 0.5, 1.0, 0.5, 1.0, 0.6544, 1.0, 1.0, 1.0, 1.0, 1.0, 1.0, 1.0, 1.0, 0.0, 0.0, 0.0, 0.0, 0.0, 0.0, 0.0, 0.0, 0.0, 1.0, 0.0, 1.0, 0.0, 1.0, 0.0, 1.0, 0.0, 1.0, 0.0, 1.0, 0.0, 1.0, 0.0, 1.0, 0.0, 1.0, 0.0, 0.0, 0.0, 0.0, 0.0, 1.0, 1.0, 1.0, 1.0, 1.0, 1.0, 1.0, 1.0, 1.0, 1.0, 0.6544, 1.0, 0.5, 1.0, 0.5, 1.0, 0.6544, 1.0, 1.0, 1.0, 1.0, 1.0, 1.0, 1.0, 1.0, 0.0, 0.0, 0.0, 0.0, 0.0, 0.0, 0.0, 0.0, 0.0, 0.0, 0.0, 0.0, 0.0, 0.0, 0.0, 0.0, 0.0, 0.0, 0.0, 0.0, 0.0, 0.0, 0.0, 0.0, 0.0, 0.0, 0.0, 0.0, 0.0, 0.0, 0.0, 0.0, 0.0, 0.6544, 0.0, 1.0, 0.0, 1.0, 0.0, 0.6544, 0.0, 0.0, 0.0, 0.0, 0.0, 0.0, 0.0, 0.0, 0.0, 0.0, 0.0, 0.0, 0.0, 0.0, 0.0, 0.0, 0.0, 0.6544, 0.0, 0.6544, 0.0, 1.0, 0.0, 1.0, 0.0, 0.0, 0.0, 0.0, 0.0, 0.0, 0.0, 0.0, 0.0, 0.0, 0.0, 0.0, 0.0, 0.0, 0.0, 0.0, 0.0, 0.6544, 0.0, 1.0, 0.0, 1.0, 0.0, 0.6544, 0.0, 0.0, 0.0, 0.0, 0.0, 0.0, 0.0, 0.0, 0.0, 0.0, 0.0, 0.0, 0.0, 0.0, 0.0, 0.0, 0.0, 0.5, 0.0, 0.6544, 0.0, 0.6544, 0.0, 0.5, 1.0, 1.0, 1.0, 0.6544, 1.0, 0.6544, 1.0, 1.0, 1.0, 1.0, 1.0, 0.6544, 1.0, 0.6544, 1.0, 1.0, 0.0, 0.5, 0.0, 0.6544, 0.0, 0.6544, 0.0, 0.5, 0.0, 0.5, 1.0, 0.5, 1.0, 0.6544, 0.0, 0.6544, 1.0, 1.0, 1.0, 1.0, 1.0, 1.0, 1.0, 1.0, 0.0, 1.0, 0.0, 1.0, 0.0, 1.0, 0.0, 1.0, 1.0, 1.0, 1.0, 1.0, 1.0, 1.0, 1.0, 1.0, 0.0, 1.0, 1.0, 1.0, 1.0, 1.0, 0.0, 1.0, 0.0, 0.0, 0.0, 0.0, 0.0, 0.0, 0.0, 0.0, 0.0, 0.0, 0.0, 0.0, 0.0, 0.0, 0.0, 0.0, 0.0, 0.0, 0.0, 0.0, 0.0, 0.0, 0.0, 0.0, 0.0, 0.6544, 0.0, 0.0, 0.0, 1.0, 0.0, 0.6544])
me_plane.materials.append(mat_material_003)
me_plane.use_remesh_fix_poles = True
me_plane.use_remesh_preserve_attributes = False
me_plane.use_mirror_vertex_groups = False
me_plane.update()
me_plane_003 = bpy.data.meshes.new('Plane.003')
me_plane_003.from_pydata([(-0.6242, 0.0, 2.312), (0.3988, 0.0, 2.329), (-0.6242, 1.338, 2.034), (0.3988, 1.316, 2.233), (-0.6242, 1.85, -0.1173), (0.3988, 2.022, -0.224), (-0.6242, 0.9074, -1.156), (0.3988, 0.8859, -1.449), (-0.6242, 0.0, -1.279), (0.3988, 0.0, -1.441), (0.3988, 2.231, 1.028), (-0.6242, 2.127, 0.9083), (0.3988, 1.916, -0.9582), (-0.6242, 1.841, -0.6834), (-0.6242, 1.732, 1.471), (0.3988, 1.774, 1.63)], [], [(0, 1, 3, 2), (11, 10, 5, 4), (13, 12, 7, 6), (6, 7, 9, 8), (14, 15, 10, 11), (4, 5, 12, 13), (2, 3, 15, 14)])
me_plane_003.polygons.foreach_set('use_smooth', [True] * 7)
_uv = me_plane_003.uv_layers.new(name='UVMap')
_uv.uv.foreach_set('vector', [0.0, 0.0, 1.0, 0.0, 1.0, 1.0, 0.0, 1.0, 0.0, 1.0, 1.0, 1.0, 1.0, 1.0, 0.0, 1.0, 0.0, 1.0, 1.0, 1.0, 1.0, 1.0, 0.0, 1.0, 0.0, 1.0, 1.0, 1.0, 1.0, 1.0, 0.0, 1.0, 0.0, 1.0, 1.0, 1.0, 1.0, 1.0, 0.0, 1.0, 0.0, 1.0, 1.0, 1.0, 1.0, 1.0, 0.0, 1.0, 0.0, 1.0, 1.0, 1.0, 1.0, 1.0, 0.0, 1.0])
me_plane_003.materials.append(mat_material_001)
me_plane_003.use_remesh_fix_poles = True
me_plane_003.use_remesh_preserve_attributes = False
me_plane_003.use_mirror_vertex_groups = False
me_plane_003.update()
me_plane_005 = bpy.data.meshes.new('Plane.005')
me_plane_005.from_pydata([(-7.607, 0.1291, 1.5), (-6.687, 0.1776, 1.815), (-7.589, 1.082, 1.302), (-6.669, 1.131, 1.616), (-7.598, 0.6057, 1.401), (-6.264, 0.676, 1.857), (-7.487, 0.1354, 1.541), (-7.47, 1.089, 1.342), (-7.425, 0.6148, 1.46), (-6.808, 0.1712, 1.773), (-6.791, 1.124, 1.575), (-6.44, 0.6667, 1.797)], [], [(11, 5, 3, 10), (9, 1, 5, 11), (0, 6, 8, 4), (4, 8, 7, 2), (6, 9, 11, 8), (8, 11, 10, 7)])
_uv = me_plane_005.uv_layers.new(name='UVMap')
_uv.uv.foreach_set('vector', [0.8677, 0.5, 1.0, 0.5, 1.0, 1.0, 0.8677, 1.0, 0.8677, 0.0, 1.0, 0.0, 1.0, 0.5, 0.8677, 0.5, 0.0, 0.0, 0.1298, 0.0, 0.1298, 0.5, 0.0, 0.5, 0.0, 0.5, 0.1298, 0.5, 0.1298, 1.0, 0.0, 1.0, 0.1298, 0.0, 0.8677, 0.0, 0.8677, 0.5, 0.1298, 0.5, 0.1298, 0.5, 0.8677, 0.5, 0.8677, 1.0, 0.1298, 1.0])
me_plane_005.materials.append(mat_material_004)
me_plane_005.use_remesh_fix_poles = True
me_plane_005.use_remesh_preserve_attributes = False
me_plane_005.use_mirror_vertex_groups = False
me_plane_005.update()
me_cube_001 = bpy.data.meshes.new('Cube.001')
me_cube_001.from_pydata([(-1.0, -1.0, -1.0), (-1.0, -1.0, 1.0), (-1.0, 1.0, -1.0), (-1.0, 1.0, 1.0), (1.0, -1.0, -1.0), (1.0, -1.0, 1.0), (1.0, 1.0, -1.0), (1.0, 1.0, 1.0)], [], [(0, 1, 3, 2), (2, 3, 7, 6), (6, 7, 5, 4), (4, 5, 1, 0), (2, 6, 4, 0), (7, 3, 1, 5)])
me_cube_001.polygons.foreach_set('use_smooth', [True] * 6)
_uv = me_cube_001.uv_layers.new(name='UVMap')
_uv.uv.foreach_set('vector', [0.375, 0.0, 0.625, 0.0, 0.625, 0.25, 0.375, 0.25, 0.375, 0.25, 0.625, 0.25, 0.625, 0.5, 0.375, 0.5, 0.375, 0.5, 0.625, 0.5, 0.625, 0.75, 0.375, 0.75, 0.375, 0.75, 0.625, 0.75, 0.625, 1.0, 0.375, 1.0, 0.125, 0.5, 0.375, 0.5, 0.375, 0.75, 0.125, 0.75, 0.625, 0.5, 0.875, 0.5, 0.875, 0.75, 0.625, 0.75])
me_cube_001.materials.append(mat_material_001)
me_cube_001.use_remesh_fix_poles = True
me_cube_001.use_remesh_preserve_attributes = False
me_cube_001.use_mirror_vertex_groups = False
me_cube_001.update()
me_cube_003 = bpy.data.meshes.new('Cube.003')
me_cube_003.from_pydata([(-1.0, -1.0, -1.0), (-1.0, -1.0, 1.0), (-1.0, 1.0, -1.0), (-1.0, 1.0, 1.0), (1.0, -1.0, -1.0), (1.0, -1.0, 1.0), (1.0, 1.0, -1.0), (1.0, 1.0, 1.0)], [], [(0, 1, 3, 2), (2, 3, 7, 6), (6, 7, 5, 4), (4, 5, 1, 0), (2, 6, 4, 0), (7, 3, 1, 5)])
me_cube_003.polygons.foreach_set('use_smooth', [True] * 6)
_uv = me_cube_003.uv_layers.new(name='UVMap')
_uv.uv.foreach_set('vector', [0.375, 0.0, 0.625, 0.0, 0.625, 0.25, 0.375, 0.25, 0.375, 0.25, 0.625, 0.25, 0.625, 0.5, 0.375, 0.5, 0.375, 0.5, 0.625, 0.5, 0.625, 0.75, 0.375, 0.75, 0.375, 0.75, 0.625, 0.75, 0.625, 1.0, 0.375, 1.0, 0.125, 0.5, 0.375, 0.5, 0.375, 0.75, 0.125, 0.75, 0.625, 0.5, 0.875, 0.5, 0.875, 0.75, 0.625, 0.75])
me_cube_003.materials.append(mat_material_001)
me_cube_003.use_remesh_fix_poles = True
me_cube_003.use_remesh_preserve_attributes = False
me_cube_003.use_mirror_vertex_groups = False
me_cube_003.update()
me_cube_004 = bpy.data.meshes.new('Cube.004')
me_cube_004.from_pydata([(-1.0, -1.0, -1.0), (-1.0, -1.0, 1.0), (-1.0, 1.0, -1.0), (-1.0, 1.0, 1.0), (1.0, -1.0, -1.0), (1.0, -1.0, 1.0), (1.0, 1.0, -1.0), (1.0, 1.0, 1.0)], [], [(0, 1, 3, 2), (2, 3, 7, 6), (6, 7, 5, 4), (4, 5, 1, 0), (2, 6, 4, 0), (7, 3, 1, 5)])
me_cube_004.polygons.foreach_set('use_smooth', [True] * 6)
_uv = me_cube_004.uv_layers.new(name='UVMap')
_uv.uv.foreach_set('vector', [0.375, 0.0, 0.625, 0.0, 0.625, 0.25, 0.375, 0.25, 0.375, 0.25, 0.625, 0.25, 0.625, 0.5, 0.375, 0.5, 0.375, 0.5, 0.625, 0.5, 0.625, 0.75, 0.375, 0.75, 0.375, 0.75, 0.625, 0.75, 0.625, 1.0, 0.375, 1.0, 0.125, 0.5, 0.375, 0.5, 0.375, 0.75, 0.125, 0.75, 0.625, 0.5, 0.875, 0.5, 0.875, 0.75, 0.625, 0.75])
me_cube_004.materials.append(mat_material_001)
me_cube_004.use_remesh_fix_poles = True
me_cube_004.use_remesh_preserve_attributes = False
me_cube_004.use_mirror_vertex_groups = False
me_cube_004.update()
me_cube_005 = bpy.data.meshes.new('Cube.005')
me_cube_005.from_pydata([(-1.0, -1.0, -1.0), (-1.0, -1.0, 1.0), (-1.0, 1.0, -1.0), (-1.0, 1.0, 1.0), (1.0, -1.0, -1.0), (1.0, -1.0, 1.0), (1.0, 1.0, -1.0), (1.0, 1.0, 1.0)], [], [(0, 1, 3, 2), (2, 3, 7, 6), (6, 7, 5, 4), (4, 5, 1, 0), (2, 6, 4, 0), (7, 3, 1, 5)])
me_cube_005.polygons.foreach_set('use_smooth', [True] * 6)
_uv = me_cube_005.uv_layers.new(name='UVMap')
_uv.uv.foreach_set('vector', [0.375, 0.0, 0.625, 0.0, 0.625, 0.25, 0.375, 0.25, 0.375, 0.25, 0.625, 0.25, 0.625, 0.5, 0.375, 0.5, 0.375, 0.5, 0.625, 0.5, 0.625, 0.75, 0.375, 0.75, 0.375, 0.75, 0.625, 0.75, 0.625, 1.0, 0.375, 1.0, 0.125, 0.5, 0.375, 0.5, 0.375, 0.75, 0.125, 0.75, 0.625, 0.5, 0.875, 0.5, 0.875, 0.75, 0.625, 0.75])
me_cube_005.materials.append(mat_material_001)
me_cube_005.use_remesh_fix_poles = True
me_cube_005.use_remesh_preserve_attributes = False
me_cube_005.use_mirror_vertex_groups = False
me_cube_005.update()
me_cube_007 = bpy.data.meshes.new('Cube.007')
me_cube_007.from_pydata([(-1.0, -1.0, -1.0), (-1.0, -1.0, 1.0), (-1.0, 1.0, -1.0), (-1.0, 1.0, 1.0), (1.0, -1.0, -1.0), (1.0, -1.0, 1.0), (1.0, 1.0, -1.0), (1.0, 1.0, 1.0)], [], [(0, 1, 3, 2), (2, 3, 7, 6), (6, 7, 5, 4), (4, 5, 1, 0), (2, 6, 4, 0), (7, 3, 1, 5)])
me_cube_007.polygons.foreach_set('use_smooth', [True] * 6)
_uv = me_cube_007.uv_layers.new(name='UVMap')
_uv.uv.foreach_set('vector', [0.375, 0.0, 0.625, 0.0, 0.625, 0.25, 0.375, 0.25, 0.375, 0.25, 0.625, 0.25, 0.625, 0.5, 0.375, 0.5, 0.375, 0.5, 0.625, 0.5, 0.625, 0.75, 0.375, 0.75, 0.375, 0.75, 0.625, 0.75, 0.625, 1.0, 0.375, 1.0, 0.125, 0.5, 0.375, 0.5, 0.375, 0.75, 0.125, 0.75, 0.625, 0.5, 0.875, 0.5, 0.875, 0.75, 0.625, 0.75])
me_cube_007.use_remesh_fix_poles = True
me_cube_007.use_remesh_preserve_attributes = False
me_cube_007.use_mirror_vertex_groups = False
me_cube_007.update()
me_cube_019 = bpy.data.meshes.new('Cube.019')
me_cube_019.from_pydata([(-1.0, -1.0, -1.0), (-1.0, -1.0, 1.0), (-1.0, 1.0, -1.0), (-1.0, 1.0, 1.0), (1.0, -1.0, -1.0), (1.0, -1.0, 1.0), (1.0, 1.0, -1.0), (1.0, 1.0, 1.0)], [], [(0, 1, 3, 2), (2, 3, 7, 6), (6, 7, 5, 4), (4, 5, 1, 0), (2, 6, 4, 0), (7, 3, 1, 5)])
me_cube_019.polygons.foreach_set('use_smooth', [True] * 6)
_uv = me_cube_019.uv_layers.new(name='UVMap')
_uv.uv.foreach_set('vector', [0.375, 0.0, 0.625, 0.0, 0.625, 0.25, 0.375, 0.25, 0.375, 0.25, 0.625, 0.25, 0.625, 0.5, 0.375, 0.5, 0.375, 0.5, 0.625, 0.5, 0.625, 0.75, 0.375, 0.75, 0.375, 0.75, 0.625, 0.75, 0.625, 1.0, 0.375, 1.0, 0.125, 0.5, 0.375, 0.5, 0.375, 0.75, 0.125, 0.75, 0.625, 0.5, 0.875, 0.5, 0.875, 0.75, 0.625, 0.75])
me_cube_019.materials.append(mat_material_010)
me_cube_019.use_remesh_fix_poles = True
me_cube_019.use_remesh_preserve_attributes = False
me_cube_019.use_mirror_vertex_groups = False
me_cube_019.update()
me_cube_020 = bpy.data.meshes.new('Cube.020')
me_cube_020.from_pydata([(-1.0, -1.0, -1.0), (-1.0, -1.0, 1.0), (-1.0, 1.0, -1.0), (-1.0, 1.0, 1.0), (1.0, -1.0, -1.0), (1.0, -1.0, 1.0), (1.0, 1.0, -1.0), (1.0, 1.0, 1.0)], [], [(0, 1, 3, 2), (2, 3, 7, 6), (6, 7, 5, 4), (4, 5, 1, 0), (2, 6, 4, 0), (7, 3, 1, 5)])
me_cube_020.polygons.foreach_set('use_smooth', [True] * 6)
_uv = me_cube_020.uv_layers.new(name='UVMap')
_uv.uv.foreach_set('vector', [0.375, 0.0, 0.625, 0.0, 0.625, 0.25, 0.375, 0.25, 0.375, 0.25, 0.625, 0.25, 0.625, 0.5, 0.375, 0.5, 0.375, 0.5, 0.625, 0.5, 0.625, 0.75, 0.375, 0.75, 0.375, 0.75, 0.625, 0.75, 0.625, 1.0, 0.375, 1.0, 0.125, 0.5, 0.375, 0.5, 0.375, 0.75, 0.125, 0.75, 0.625, 0.5, 0.875, 0.5, 0.875, 0.75, 0.625, 0.75])
me_cube_020.materials.append(mat_material_010)
me_cube_020.use_remesh_fix_poles = True
me_cube_020.use_remesh_preserve_attributes = False
me_cube_020.use_mirror_vertex_groups = False
me_cube_020.update()
me_cube_021 = bpy.data.meshes.new('Cube.021')
me_cube_021.from_pydata([(-1.0, -1.0, -1.0), (-1.0, -1.0, 1.0), (-1.0, 1.0, -1.0), (-1.0, 1.0, 1.0), (1.0, -1.0, -1.0), (1.0, -1.0, 1.0), (1.0, 1.0, -1.0), (1.0, 1.0, 1.0)], [], [(0, 1, 3, 2), (2, 3, 7, 6), (6, 7, 5, 4), (4, 5, 1, 0), (2, 6, 4, 0), (7, 3, 1, 5)])
me_cube_021.polygons.foreach_set('use_smooth', [True] * 6)
_uv = me_cube_021.uv_layers.new(name='UVMap')
_uv.uv.foreach_set('vector', [0.375, 0.0, 0.625, 0.0, 0.625, 0.25, 0.375, 0.25, 0.375, 0.25, 0.625, 0.25, 0.625, 0.5, 0.375, 0.5, 0.375, 0.5, 0.625, 0.5, 0.625, 0.75, 0.375, 0.75, 0.375, 0.75, 0.625, 0.75, 0.625, 1.0, 0.375, 1.0, 0.125, 0.5, 0.375, 0.5, 0.375, 0.75, 0.125, 0.75, 0.625, 0.5, 0.875, 0.5, 0.875, 0.75, 0.625, 0.75])
me_cube_021.materials.append(mat_material_010)
me_cube_021.use_remesh_fix_poles = True
me_cube_021.use_remesh_preserve_attributes = False
me_cube_021.use_mirror_vertex_groups = False
me_cube_021.update()
me_cube_006 = bpy.data.meshes.new('Cube.006')
me_cube_006.from_pydata([(-0.1715, -0.6478, -1.835), (-0.09234, -0.7027, -0.9064), (-0.1715, -0.1065, -1.835), (-0.09234, -0.04903, -0.9064), (0.3436, -0.6545, -1.835), (0.3436, -0.7027, -0.9064), (0.3436, -0.1419, -1.835), (0.3436, -0.04903, -0.9064), (-0.07246, -0.6632, -0.9084), (-0.07246, -0.07897, -0.9084), (0.3237, -0.6632, -0.9084), (0.3237, -0.04929, -0.9084), (-0.1516, -0.6151, -1.721), (-0.1516, -0.1506, -1.721), (0.3237, -0.6151, -1.721), (0.3237, -0.1759, -1.721), (-0.1715, -0.6478, -1.333), (-0.05143, -0.109, -1.333), (0.3867, -0.1505, -1.424), (0.2886, -0.6545, -1.424), (0.9113, -0.6109, -1.906), (0.9972, -0.1221, -1.906), (0.9972, -0.1221, -1.568), (0.9113, -0.5957, -1.649), (-0.3618, -0.3771, -1.835), (-0.2826, -0.3759, -0.9064), (0.3436, -0.3488, -1.835), (0.4644, -0.3759, -0.9064), (-0.2627, -0.3563, -0.9084), (0.4445, -0.3563, -0.9084), (-0.3419, -0.3609, -1.721), (0.4445, -0.3609, -1.721), (0.4584, -0.3527, -1.424), (-0.3413, -0.3598, -1.333), (1.052, -0.3641, -1.865), (0.9616, -0.3755, -1.51), (-0.1309, -0.7656, -0.707), (-0.1309, 0.01019, -0.707), (0.3865, -0.7656, -0.707), (0.3865, 0.01019, -0.707), (-0.1073, -0.7188, -0.7094), (-0.1073, -0.01251, -0.7094), (0.3629, -0.7188, -0.7094), (0.3629, -0.01214, -0.7094), (-0.3567, -0.3777, -0.707), (0.5298, -0.3777, -0.707), (-0.3331, -0.3544, -0.7094), (0.5062, -0.3544, -0.7094), (0.9498, -0.1189, -1.558), (0.9471, -0.1202, -1.904), (0.8578, -0.6086, -1.617), (0.8612, -0.6231, -1.904), (0.9886, -0.3456, -1.864), (1.012, -0.3737, -1.556), (-0.1675, -0.1067, -1.786), (0.3478, -0.1404, -1.795), (0.3382, -0.6545, -1.795), (-0.1715, -0.6478, -1.786), (0.9972, -0.1221, -1.87), (0.9113, -0.6094, -1.87), (1.052, -0.3641, -1.838), (-0.3598, -0.3754, -1.786), (0.8609, -0.6217, -1.867), (0.9474, -0.12, -1.867), (0.3237, -0.6379, -1.336), (-0.1141, -0.6379, -1.336), (-0.1141, -0.1166, -1.336), (0.3237, -0.1158, -1.336), (-0.3043, -0.3587, -1.336), (0.4445, -0.3587, -1.336), (0.4639, -0.1463, -1.846), (0.5005, -0.1325, -1.441), (0.4034, -0.6469, -1.509), (0.4501, -0.6492, -1.846), (0.4879, -0.3329, -1.84), (0.5905, -0.3387, -1.441), (0.4675, -0.1449, -1.807), (0.4456, -0.649, -1.807), (0.6508, -0.1257, -1.493), (0.5562, -0.6618, -1.564), (0.5813, -0.6702, -1.875), (0.6071, -0.3393, -1.852), (0.6774, -0.35, -1.452), (0.6331, -0.1325, -1.837), (0.5789, -0.6694, -1.837), (0.6312, -0.1332, -1.875)], [], [(33, 25, 3, 17), (17, 3, 7, 18), (32, 27, 5, 19), (19, 5, 1, 16), (24, 26, 4, 0), (1, 5, 38, 36), (65, 64, 14, 12), (25, 1, 36, 44), (29, 10, 42, 47), (8, 28, 46, 40), (31, 30, 12, 14), (67, 66, 13, 15), (69, 67, 15, 31), (68, 65, 12, 30), (56, 19, 16, 57), (63, 48, 22, 58), (54, 17, 18, 55), (61, 33, 17, 54), (62, 51, 20, 59), (52, 49, 21, 34), (51, 52, 34, 20), (35, 82, 79, 50), (57, 16, 33, 61), (66, 68, 30, 13), (64, 69, 31, 14), (15, 13, 30, 31), (9, 11, 43, 41), (27, 7, 39, 45), (2, 6, 26, 24), (18, 7, 27, 32), (16, 1, 25, 33), (45, 39, 43, 47), (44, 36, 40, 46), (36, 38, 42, 40), (39, 37, 41, 43), (37, 44, 46, 41), (38, 45, 47, 42), (5, 27, 45, 38), (11, 29, 47, 43), (10, 8, 40, 42), (7, 3, 37, 39), (28, 9, 41, 46), (3, 25, 44, 37), (53, 35, 50, 23), (80, 81, 52, 51), (81, 85, 49, 52), (84, 80, 51, 62), (22, 48, 35, 53), (83, 78, 48, 63), (85, 83, 63, 49), (79, 84, 62, 50), (0, 57, 61, 24), (21, 58, 60, 34), (50, 62, 59, 23), (34, 60, 59, 20), (24, 61, 54, 2), (2, 54, 55, 6), (49, 63, 58, 21), (4, 56, 57, 0), (10, 29, 69, 64), (9, 28, 68, 66), (28, 8, 65, 68), (29, 11, 67, 69), (11, 9, 66, 67), (8, 10, 64, 65), (19, 56, 77, 72), (6, 55, 76, 70), (55, 18, 71, 76), (32, 19, 72, 75), (56, 4, 73, 77), (26, 6, 70, 74), (4, 26, 74, 73), (18, 32, 75, 71), (72, 77, 84, 79), (70, 76, 83, 85), (76, 71, 78, 83), (75, 72, 79, 82), (77, 73, 80, 84), (74, 70, 85, 81), (73, 74, 81, 80), (71, 75, 82, 78), (35, 48, 78, 82), (53, 60, 58, 22), (23, 59, 60, 53)])
me_cube_006.polygons.foreach_set('use_smooth', [True] * 84)
_uv = me_cube_006.uv_layers.new(name='UVMap')
_uv.uv.foreach_set('vector', [0.5, 0.125, 0.625, 0.125, 0.625, 0.25, 0.5, 0.25, 0.5, 0.25, 0.625, 0.25, 0.625, 0.5, 0.5, 0.5, 0.5, 0.625, 0.625, 0.625, 0.625, 0.75, 0.5, 0.75, 0.5, 0.75, 0.625, 0.75, 0.625, 1.0, 0.5, 1.0, 0.125, 0.625, 0.375, 0.625, 0.375, 0.75, 0.125, 0.75, 0.625, 1.0, 0.625, 0.75, 0.625, 0.75, 0.625, 1.0, 0.625, 1.0, 0.625, 0.75, 0.625, 0.75, 0.625, 1.0, 0.625, 0.125, 0.625, 0.0, 0.625, 0.0, 0.625, 0.125, 0.625, 0.625, 0.625, 0.75, 0.625, 0.75, 0.625, 0.625, 0.625, 0.0, 0.625, 0.125, 0.625, 0.125, 0.625, 0.0, 0.625, 0.625, 0.875, 0.625, 0.875, 0.75, 0.625, 0.75, 0.625, 0.5, 0.625, 0.25, 0.625, 0.25, 0.625, 0.5, 0.625, 0.625, 0.625, 0.5, 0.625, 0.5, 0.625, 0.625, 0.625, 0.125, 0.625, 0.0, 0.625, 0.0, 0.625, 0.125, 0.3872, 0.75, 0.5, 0.75, 0.5, 1.0, 0.3872, 1.0, 0.3872, 0.5, 0.5, 0.5, 0.5, 0.5, 0.3872, 0.5, 0.3872, 0.25, 0.5, 0.25, 0.5, 0.5, 0.3872, 0.5, 0.3872, 0.125, 0.5, 0.125, 0.5, 0.25, 0.3872, 0.25, 0.3872, 0.75, 0.375, 0.75, 0.375, 0.75, 0.3872, 0.75, 0.375, 0.625, 0.375, 0.5, 0.375, 0.5, 0.375, 0.625, 0.375, 0.75, 0.375, 0.625, 0.375, 0.625, 0.375, 0.75, 0.5, 0.625, 0.5, 0.625, 0.5, 0.75, 0.5, 0.75, 0.3872, 0.0, 0.5, 0.0, 0.5, 0.125, 0.3872, 0.125, 0.625, 0.25, 0.625, 0.125, 0.625, 0.125, 0.625, 0.25, 0.625, 0.75, 0.625, 0.625, 0.625, 0.625, 0.625, 0.75, 0.625, 0.5, 0.875, 0.5, 0.875, 0.625, 0.625, 0.625, 0.625, 0.25, 0.625, 0.5, 0.625, 0.5, 0.625, 0.25, 0.625, 0.625, 0.625, 0.5, 0.625, 0.5, 0.625, 0.625, 0.125, 0.5, 0.375, 0.5, 0.375, 0.625, 0.125, 0.625, 0.5, 0.5, 0.625, 0.5, 0.625, 0.625, 0.5, 0.625, 0.5, 0.0, 0.625, 0.0, 0.625, 0.125, 0.5, 0.125, 0.625, 0.625, 0.625, 0.5, 0.625, 0.5, 0.625, 0.625, 0.625, 0.125, 0.625, 0.0, 0.625, 0.0, 0.625, 0.125, 0.625, 1.0, 0.625, 0.75, 0.625, 0.75, 0.625, 1.0, 0.625, 0.5, 0.625, 0.25, 0.625, 0.25, 0.625, 0.5, 0.625, 0.25, 0.625, 0.125, 0.625, 0.125, 0.625, 0.25, 0.625, 0.75, 0.625, 0.625, 0.625, 0.625, 0.625, 0.75, 0.625, 0.75, 0.625, 0.625, 0.625, 0.625, 0.625, 0.75, 0.625, 0.5, 0.625, 0.625, 0.625, 0.625, 0.625, 0.5, 0.625, 0.75, 0.625, 1.0, 0.625, 1.0, 0.625, 0.75, 0.625, 0.5, 0.625, 0.25, 0.625, 0.25, 0.625, 0.5, 0.625, 0.125, 0.625, 0.25, 0.625, 0.25, 0.625, 0.125, 0.625, 0.25, 0.625, 0.125, 0.625, 0.125, 0.625, 0.25, 0.5, 0.625, 0.5, 0.625, 0.5, 0.75, 0.5, 0.75, 0.375, 0.75, 0.375, 0.625, 0.375, 0.625, 0.375, 0.75, 0.375, 0.625, 0.375, 0.5, 0.375, 0.5, 0.375, 0.625, 0.3872, 0.75, 0.375, 0.75, 0.375, 0.75, 0.3872, 0.75, 0.5, 0.5, 0.5, 0.5, 0.5, 0.625, 0.5, 0.625, 0.3872, 0.5, 0.5, 0.5, 0.5, 0.5, 0.3872, 0.5, 0.375, 0.5, 0.3872, 0.5, 0.3872, 0.5, 0.375, 0.5, 0.5, 0.75, 0.3872, 0.75, 0.3872, 0.75, 0.5, 0.75, 0.375, 0.0, 0.3872, 0.0, 0.3872, 0.125, 0.375, 0.125, 0.375, 0.5, 0.3872, 0.5, 0.3872, 0.625, 0.375, 0.625, 0.5, 0.75, 0.3872, 0.75, 0.3872, 0.75, 0.5, 0.75, 0.375, 0.625, 0.3872, 0.625, 0.3872, 0.75, 0.375, 0.75, 0.375, 0.125, 0.3872, 0.125, 0.3872, 0.25, 0.375, 0.25, 0.375, 0.25, 0.3872, 0.25, 0.3872, 0.5, 0.375, 0.5, 0.375, 0.5, 0.3872, 0.5, 0.3872, 0.5, 0.375, 0.5, 0.375, 0.75, 0.3872, 0.75, 0.3872, 1.0, 0.375, 1.0, 0.625, 0.75, 0.625, 0.625, 0.625, 0.625, 0.625, 0.75, 0.625, 0.25, 0.625, 0.125, 0.625, 0.125, 0.625, 0.25, 0.625, 0.125, 0.625, 0.0, 0.625, 0.0, 0.625, 0.125, 0.625, 0.625, 0.625, 0.5, 0.625, 0.5, 0.625, 0.625, 0.625, 0.5, 0.625, 0.25, 0.625, 0.25, 0.625, 0.5, 0.625, 1.0, 0.625, 0.75, 0.625, 0.75, 0.625, 1.0, 0.5, 0.75, 0.3872, 0.75, 0.3872, 0.75, 0.5, 0.75, 0.375, 0.5, 0.3872, 0.5, 0.3872, 0.5, 0.375, 0.5, 0.3872, 0.5, 0.5, 0.5, 0.5, 0.5, 0.3872, 0.5, 0.5, 0.625, 0.5, 0.75, 0.5, 0.75, 0.5, 0.625, 0.3872, 0.75, 0.375, 0.75, 0.375, 0.75, 0.3872, 0.75, 0.375, 0.625, 0.375, 0.5, 0.375, 0.5, 0.375, 0.625, 0.375, 0.75, 0.375, 0.625, 0.375, 0.625, 0.375, 0.75, 0.5, 0.5, 0.5, 0.625, 0.5, 0.625, 0.5, 0.5, 0.5, 0.75, 0.3872, 0.75, 0.3872, 0.75, 0.5, 0.75, 0.375, 0.5, 0.3872, 0.5, 0.3872, 0.5, 0.375, 0.5, 0.3872, 0.5, 0.5, 0.5, 0.5, 0.5, 0.3872, 0.5, 0.5, 0.625, 0.5, 0.75, 0.5, 0.75, 0.5, 0.625, 0.3872, 0.75, 0.375, 0.75, 0.375, 0.75, 0.3872, 0.75, 0.375, 0.625, 0.375, 0.5, 0.375, 0.5, 0.375, 0.625, 0.375, 0.75, 0.375, 0.625, 0.375, 0.625, 0.375, 0.75, 0.5, 0.5, 0.5, 0.625, 0.5, 0.625, 0.5, 0.5, 0.5, 0.625, 0.5, 0.5, 0.5, 0.5, 0.5, 0.625, 0.5, 0.625, 0.3872, 0.625, 0.3872, 0.5, 0.5, 0.5, 0.5, 0.75, 0.3872, 0.75, 0.3872, 0.625, 0.5, 0.625])
me_cube_006.materials.append(mat_material_006)
me_cube_006.use_remesh_fix_poles = True
me_cube_006.use_remesh_preserve_attributes = False
me_cube_006.use_mirror_vertex_groups = False
me_cube_006.update()
me_plane_002 = bpy.data.meshes.new('Plane.002')
me_plane_002.from_pydata([(-0.2271, -0.5824, -1.79), (0.8293, -0.6521, -1.79), (-0.2271, -0.2006, -1.79), (0.9948, -0.1134, -1.79), (-0.2271, -0.5824, -1.866), (0.8293, -0.6521, -1.866), (-0.2271, -0.2006, -1.866), (0.9948, -0.1134, -1.866), (0.1738, -0.674, -1.79), (0.1738, -0.1134, -1.79), (0.1738, -0.674, -1.866), (0.1738, -0.1134, -1.866), (-0.2271, -0.5824, -1.968), (-0.1941, -0.2006, -1.968), (0.1738, -0.674, -1.968), (0.1738, -0.1134, -1.968), (0.3695, -0.674, -1.79), (0.3695, -0.674, -1.866), (0.3695, -0.1134, -1.79), (0.3695, -0.1134, -1.866), (0.8293, -0.6521, -1.967), (0.9948, -0.1134, -1.967), (0.5697, -0.674, -1.967), (0.5697, -0.1134, -1.967), (-0.3207, -0.3915, -1.79), (1.055, -0.3937, -1.79), (-0.3207, -0.3915, -1.866), (1.055, -0.3937, -1.866), (0.1738, -0.3937, -1.866), (0.1738, -0.3937, -1.79), (-0.3207, -0.3915, -1.968), (0.1738, -0.3937, -1.968), (0.3695, -0.3937, -1.866), (0.3695, -0.3937, -1.79), (1.055, -0.3937, -1.967), (0.5697, -0.3937, -1.967), (-0.2271, -0.5824, -1.953), (-0.2271, -0.2006, -1.953), (0.1738, -0.1134, -1.953), (0.1738, -0.674, -1.953), (0.1738, -0.3937, -1.953), (-0.3207, -0.3915, -1.953), (0.9948, -0.1134, -1.813), (0.8293, -0.6521, -1.813), (-0.2271, -0.5824, -1.813), (-0.2271, -0.2006, -1.813), (0.1738, -0.674, -1.813), (0.1738, -0.1134, -1.813), (0.3695, -0.1134, -1.813), (0.3695, -0.674, -1.813), (-0.3207, -0.3915, -1.813), (1.055, -0.3937, -1.813), (0.9948, -0.1134, -1.906), (0.8293, -0.6521, -1.906), (0.3695, -0.1134, -1.906), (0.3695, -0.674, -1.906), (0.3695, -0.3937, -1.906), (1.055, -0.3937, -1.906), (1.001, -0.1344, -1.79), (1.001, -0.1344, -1.866), (0.1738, -0.1344, -1.866), (0.1738, -0.1344, -1.968), (0.3695, -0.1344, -1.866), (1.001, -0.1344, -1.967), (0.5697, -0.1344, -1.967), (-0.2341, -0.2149, -1.79), (-0.2341, -0.2149, -1.866), (0.1738, -0.1344, -1.79), (-0.2011, -0.2149, -1.968), (0.3695, -0.1344, -1.79), (-0.2341, -0.2149, -1.953), (0.1738, -0.1344, -1.953), (-0.2341, -0.2149, -1.813), (1.001, -0.1344, -1.813), (0.3695, -0.1344, -1.906), (1.001, -0.1344, -1.906), (-0.2455, -0.5448, -1.79), (-0.2455, -0.5448, -1.866), (0.1738, -0.6188, -1.79), (-0.2455, -0.5448, -1.968), (0.3695, -0.6188, -1.79), (0.9193, -0.6029, -1.79), (0.9193, -0.6029, -1.866), (0.1738, -0.6188, -1.866), (0.1738, -0.6188, -1.968), (0.3695, -0.6188, -1.866), (0.9193, -0.6029, -1.967), (0.5697, -0.6188, -1.967), (0.1738, -0.6188, -1.953), (-0.2455, -0.5448, -1.953), (0.9193, -0.6029, -1.813), (-0.2455, -0.5448, -1.813), (0.9193, -0.6029, -1.906), (0.3695, -0.6188, -1.906)], [], [(69, 18, 3, 58), (75, 52, 21, 63), (73, 42, 7, 59), (91, 44, 4, 77), (47, 45, 6, 11), (49, 43, 5, 17), (44, 46, 10, 4), (48, 47, 11, 19), (89, 36, 12, 79), (65, 2, 9, 67), (68, 61, 15, 13), (38, 37, 13, 15), (71, 38, 15, 61), (36, 39, 14, 12), (42, 48, 19, 7), (46, 49, 17, 10), (60, 62, 19, 11), (67, 9, 18, 69), (64, 63, 21, 23), (52, 54, 23, 21), (55, 53, 20, 22), (93, 55, 22, 87), (74, 56, 35, 64), (87, 86, 34, 35), (78, 29, 33, 80), (83, 85, 32, 28), (88, 40, 31, 84), (79, 84, 31, 30), (76, 24, 29, 78), (70, 41, 30, 68), (72, 50, 26, 66), (90, 51, 27, 82), (92, 57, 34, 86), (80, 33, 25, 81), (66, 26, 41, 70), (83, 28, 40, 88), (4, 10, 39, 36), (60, 11, 38, 71), (11, 6, 37, 38), (77, 4, 36, 89), (81, 25, 51, 90), (65, 24, 50, 72), (8, 16, 49, 46), (3, 18, 48, 42), (18, 9, 47, 48), (0, 8, 46, 44), (16, 1, 43, 49), (9, 2, 45, 47), (76, 0, 44, 91), (58, 3, 42, 73), (82, 27, 57, 92), (62, 32, 56, 74), (85, 17, 55, 93), (17, 5, 53, 55), (7, 19, 54, 52), (59, 7, 52, 75), (27, 59, 75, 57), (19, 62, 74, 54), (25, 58, 73, 51), (2, 65, 72, 45), (28, 60, 71, 40), (6, 66, 70, 37), (45, 72, 66, 6), (37, 70, 68, 13), (54, 74, 64, 23), (35, 34, 63, 64), (29, 67, 69, 33), (28, 32, 62, 60), (40, 71, 61, 31), (30, 31, 61, 68), (24, 65, 67, 29), (51, 73, 59, 27), (57, 75, 63, 34), (33, 69, 58, 25), (32, 85, 93, 56), (5, 82, 92, 53), (24, 76, 91, 50), (1, 81, 90, 43), (26, 77, 89, 41), (10, 83, 88, 39), (16, 80, 81, 1), (53, 92, 86, 20), (43, 90, 82, 5), (0, 76, 78, 8), (12, 14, 84, 79), (39, 88, 84, 14), (10, 17, 85, 83), (8, 78, 80, 16), (22, 20, 86, 87), (56, 93, 87, 35), (41, 89, 79, 30), (50, 91, 77, 26)])
_uv = me_plane_002.uv_layers.new(name='UVMap')
_uv.uv.foreach_set('vector', [0.5821, 0.9625, 0.5821, 1.0, 1.0, 1.0, 1.0, 0.9625, 1.0, 0.9625, 1.0, 1.0, 1.0, 1.0, 1.0, 0.9625, 1.0, 0.9625, 1.0, 1.0, 1.0, 1.0, 1.0, 0.9625, 0.0, 0.09839, 0.0, 0.0, 0.0, 0.0, 0.0, 0.09839, 0.3596, 1.0, 0.0, 1.0, 0.0, 1.0, 0.3596, 1.0, 0.5821, 0.0, 1.0, 0.0, 1.0, 0.0, 0.5821, 0.0, 0.0, 0.0, 0.3596, 0.0, 0.3596, 0.0, 0.0, 0.0, 0.5821, 1.0, 0.3596, 1.0, 0.3596, 1.0, 0.5821, 1.0, 0.0, 0.09839, 0.0, 0.0, 0.0, 0.0, 0.0, 0.09839, 0.0, 0.9625, 0.0, 1.0, 0.3596, 1.0, 0.3596, 0.9625, 0.0, 0.9625, 0.3596, 0.9625, 0.3596, 1.0, 0.0, 1.0, 0.3596, 1.0, 0.0, 1.0, 0.0, 1.0, 0.3596, 1.0, 0.3596, 0.9625, 0.3596, 1.0, 0.3596, 1.0, 0.3596, 0.9625, 0.0, 0.0, 0.3596, 0.0, 0.3596, 0.0, 0.0, 0.0, 1.0, 1.0, 0.5821, 1.0, 0.5821, 1.0, 1.0, 1.0, 0.3596, 0.0, 0.5821, 0.0, 0.5821, 0.0, 0.3596, 0.0, 0.3596, 0.9625, 0.5821, 0.9625, 0.5821, 1.0, 0.3596, 1.0, 0.3596, 0.9625, 0.3596, 1.0, 0.5821, 1.0, 0.5821, 0.9625, 0.5821, 0.9625, 1.0, 0.9625, 1.0, 1.0, 0.5821, 1.0, 1.0, 1.0, 0.5821, 1.0, 0.5821, 1.0, 1.0, 1.0, 0.5821, 0.0, 1.0, 0.0, 1.0, 0.0, 0.5821, 0.0, 0.5821, 0.09839, 0.5821, 0.0, 0.5821, 0.0, 0.5821, 0.09839, 0.5821, 0.9625, 0.5821, 0.5, 0.5821, 0.5, 0.5821, 0.9625, 0.5821, 0.09839, 1.0, 0.09839, 1.0, 0.5, 0.5821, 0.5, 0.3596, 0.09839, 0.3596, 0.5, 0.5821, 0.5, 0.5821, 0.09839, 0.3596, 0.09839, 0.5821, 0.09839, 0.5821, 0.5, 0.3596, 0.5, 0.3596, 0.09839, 0.3596, 0.5, 0.3596, 0.5, 0.3596, 0.09839, 0.0, 0.09839, 0.3596, 0.09839, 0.3596, 0.5, 0.0, 0.5, 0.0, 0.09839, 0.0, 0.5, 0.3596, 0.5, 0.3596, 0.09839, 0.0, 0.9625, 0.0, 0.5, 0.0, 0.5, 0.0, 0.9625, 0.0, 0.9625, 0.0, 0.5, 0.0, 0.5, 0.0, 0.9625, 1.0, 0.09839, 1.0, 0.5, 1.0, 0.5, 1.0, 0.09839, 1.0, 0.09839, 1.0, 0.5, 1.0, 0.5, 1.0, 0.09839, 0.5821, 0.09839, 0.5821, 0.5, 1.0, 0.5, 1.0, 0.09839, 0.0, 0.9625, 0.0, 0.5, 0.0, 0.5, 0.0, 0.9625, 0.3596, 0.09839, 0.3596, 0.5, 0.3596, 0.5, 0.3596, 0.09839, 0.0, 0.0, 0.3596, 0.0, 0.3596, 0.0, 0.0, 0.0, 0.3596, 0.9625, 0.3596, 1.0, 0.3596, 1.0, 0.3596, 0.9625, 0.3596, 1.0, 0.0, 1.0, 0.0, 1.0, 0.3596, 1.0, 0.0, 0.09839, 0.0, 0.0, 0.0, 0.0, 0.0, 0.09839, 1.0, 0.09839, 1.0, 0.5, 1.0, 0.5, 1.0, 0.09839, 0.0, 0.9625, 0.0, 0.5, 0.0, 0.5, 0.0, 0.9625, 0.3596, 0.0, 0.5821, 0.0, 0.5821, 0.0, 0.3596, 0.0, 1.0, 1.0, 0.5821, 1.0, 0.5821, 1.0, 1.0, 1.0, 0.5821, 1.0, 0.3596, 1.0, 0.3596, 1.0, 0.5821, 1.0, 0.0, 0.0, 0.3596, 0.0, 0.3596, 0.0, 0.0, 0.0, 0.5821, 0.0, 1.0, 0.0, 1.0, 0.0, 0.5821, 0.0, 0.3596, 1.0, 0.0, 1.0, 0.0, 1.0, 0.3596, 1.0, 0.0, 0.09839, 0.0, 0.0, 0.0, 0.0, 0.0, 0.09839, 1.0, 0.9625, 1.0, 1.0, 1.0, 1.0, 1.0, 0.9625, 1.0, 0.09839, 1.0, 0.5, 1.0, 0.5, 1.0, 0.09839, 0.5821, 0.9625, 0.5821, 0.5, 0.5821, 0.5, 0.5821, 0.9625, 0.5821, 0.09839, 0.5821, 0.0, 0.5821, 0.0, 0.5821, 0.09839, 0.5821, 0.0, 1.0, 0.0, 1.0, 0.0, 0.5821, 0.0, 1.0, 1.0, 0.5821, 1.0, 0.5821, 1.0, 1.0, 1.0, 1.0, 0.9625, 1.0, 1.0, 1.0, 1.0, 1.0, 0.9625, 1.0, 0.5, 1.0, 0.9625, 1.0, 0.9625, 1.0, 0.5, 0.5821, 1.0, 0.5821, 0.9625, 0.5821, 0.9625, 0.5821, 1.0, 1.0, 0.5, 1.0, 0.9625, 1.0, 0.9625, 1.0, 0.5, 0.0, 1.0, 0.0, 0.9625, 0.0, 0.9625, 0.0, 1.0, 0.3596, 0.5, 0.3596, 0.9625, 0.3596, 0.9625, 0.3596, 0.5, 0.0, 1.0, 0.0, 0.9625, 0.0, 0.9625, 0.0, 1.0, 0.0, 1.0, 0.0, 0.9625, 0.0, 0.9625, 0.0, 1.0, 0.0, 1.0, 0.0, 0.9625, 0.0, 0.9625, 0.0, 1.0, 0.5821, 1.0, 0.5821, 0.9625, 0.5821, 0.9625, 0.5821, 1.0, 0.5821, 0.5, 1.0, 0.5, 1.0, 0.9625, 0.5821, 0.9625, 0.3596, 0.5, 0.3596, 0.9625, 0.5821, 0.9625, 0.5821, 0.5, 0.3596, 0.5, 0.5821, 0.5, 0.5821, 0.9625, 0.3596, 0.9625, 0.3596, 0.5, 0.3596, 0.9625, 0.3596, 0.9625, 0.3596, 0.5, 0.0, 0.5, 0.3596, 0.5, 0.3596, 0.9625, 0.0, 0.9625, 0.0, 0.5, 0.0, 0.9625, 0.3596, 0.9625, 0.3596, 0.5, 1.0, 0.5, 1.0, 0.9625, 1.0, 0.9625, 1.0, 0.5, 1.0, 0.5, 1.0, 0.9625, 1.0, 0.9625, 1.0, 0.5, 0.5821, 0.5, 0.5821, 0.9625, 1.0, 0.9625, 1.0, 0.5, 0.5821, 0.5, 0.5821, 0.09839, 0.5821, 0.09839, 0.5821, 0.5, 1.0, 0.0, 1.0, 0.09839, 1.0, 0.09839, 1.0, 0.0, 0.0, 0.5, 0.0, 0.09839, 0.0, 0.09839, 0.0, 0.5, 1.0, 0.0, 1.0, 0.09839, 1.0, 0.09839, 1.0, 0.0, 0.0, 0.5, 0.0, 0.09839, 0.0, 0.09839, 0.0, 0.5, 0.3596, 0.0, 0.3596, 0.09839, 0.3596, 0.09839, 0.3596, 0.0, 0.5821, 0.0, 0.5821, 0.09839, 1.0, 0.09839, 1.0, 0.0, 1.0, 0.0, 1.0, 0.09839, 1.0, 0.09839, 1.0, 0.0, 1.0, 0.0, 1.0, 0.09839, 1.0, 0.09839, 1.0, 0.0, 0.0, 0.0, 0.0, 0.09839, 0.3596, 0.09839, 0.3596, 0.0, 0.0, 0.0, 0.3596, 0.0, 0.3596, 0.09839, 0.0, 0.09839, 0.3596, 0.0, 0.3596, 0.09839, 0.3596, 0.09839, 0.3596, 0.0, 0.3596, 0.0, 0.5821, 0.0, 0.5821, 0.09839, 0.3596, 0.09839, 0.3596, 0.0, 0.3596, 0.09839, 0.5821, 0.09839, 0.5821, 0.0, 0.5821, 0.0, 1.0, 0.0, 1.0, 0.09839, 0.5821, 0.09839, 0.5821, 0.5, 0.5821, 0.09839, 0.5821, 0.09839, 0.5821, 0.5, 0.0, 0.5, 0.0, 0.09839, 0.0, 0.09839, 0.0, 0.5, 0.0, 0.5, 0.0, 0.09839, 0.0, 0.09839, 0.0, 0.5])
me_plane_002.materials.append(mat_material_007)
me_plane_002.use_remesh_fix_poles = True
me_plane_002.use_remesh_preserve_attributes = False
me_plane_002.use_mirror_vertex_groups = False
me_plane_002.update()
me_plane_008 = bpy.data.meshes.new('Plane.008')
me_plane_008.from_pydata([(0.9969, 0.9969, 0.158), (-0.9969, 0.9969, 0.158), (0.9969, -0.9969, 0.158), (-0.9969, -0.9969, 0.158), (-0.9, -0.9362, 1.203), (0.8191, -0.9362, 1.203), (-0.9, 0.7829, 1.203), (0.8191, 0.7829, 1.203), (1.467, 1.467, 0.1079), (-1.467, 1.467, 0.1079), (1.467, -1.467, 0.1079), (-1.467, -1.467, 0.1079), (-1.247, 1.247, 0.1408), (-1.247, -1.247, 0.1408), (1.247, -1.247, 0.1408), (1.247, 1.247, 0.1408)], [], [(4, 6, 1, 3), (7, 5, 2, 0), (6, 7, 0, 1), (4, 5, 7, 6), (5, 4, 3, 2), (13, 12, 9, 11), (15, 14, 10, 8), (14, 13, 11, 10), (12, 15, 8, 9), (1, 0, 15, 12), (2, 3, 13, 14), (0, 2, 14, 15), (3, 1, 12, 13)])
me_plane_008.polygons.foreach_set('use_smooth', [True] * 13)
_uv = me_plane_008.uv_layers.new(name='UVMap')
_uv.uv.foreach_set('vector', [0.0, 0.0, 0.0, 1.0, 0.0, 1.0, 0.0, 0.0, 1.0, 1.0, 1.0, 0.0, 1.0, 0.0, 1.0, 1.0, 0.0, 1.0, 1.0, 1.0, 1.0, 1.0, 0.0, 1.0, 0.0, 0.0, 1.0, 0.0, 1.0, 1.0, 0.0, 1.0, 1.0, 0.0, 0.0, 0.0, 0.0, 0.0, 1.0, 0.0, 0.0, 0.0, 0.0, 1.0, 0.0, 1.0, 0.0, 0.0, 1.0, 1.0, 1.0, 0.0, 1.0, 0.0, 1.0, 1.0, 1.0, 0.0, 0.0, 0.0, 0.0, 0.0, 1.0, 0.0, 0.0, 1.0, 1.0, 1.0, 1.0, 1.0, 0.0, 1.0, 0.0, 1.0, 1.0, 1.0, 1.0, 1.0, 0.0, 1.0, 1.0, 0.0, 0.0, 0.0, 0.0, 0.0, 1.0, 0.0, 1.0, 1.0, 1.0, 0.0, 1.0, 0.0, 1.0, 1.0, 0.0, 0.0, 0.0, 1.0, 0.0, 1.0, 0.0, 0.0])
me_plane_008.materials.append(mat_material_003)
me_plane_008.use_remesh_fix_poles = True
me_plane_008.use_remesh_preserve_attributes = False
me_plane_008.use_mirror_vertex_groups = False
me_plane_008.update()
me_cube_018 = bpy.data.meshes.new('Cube.018')
me_cube_018.from_pydata([(-0.7295, -1.375, -1.433), (-0.7525, -1.52, 1.564), (1.011, -1.296, -1.768), (-0.7517, -1.329, 1.613), (0.964, -1.492, -1.369), (0.7624, -1.52, 1.614), (0.7632, -1.329, 1.663), (-0.6827, -1.178, -1.831), (-0.6602, 0.0, -2.024), (-0.7852, 0.0, 1.72), (0.2286, 0.0, -2.002), (0.7494, 0.0, 1.764), (-0.7339, -1.422, 1.184), (-0.7331, -1.232, 1.232), (0.7818, -1.232, 1.282), (0.781, -1.422, 1.233), (0.7623, 0.0, 1.371), (-0.7722, 0.0, 1.326), (-0.6906, -1.178, -1.592), (1.003, -1.296, -1.529), (0.9561, -1.492, -1.13), (1.025, 0.0, -1.721), (-0.6681, 0.0, -1.784), (-0.7373, -1.375, -1.193), (0.7599, -1.509, 1.745), (0.7607, -1.318, 1.794), (0.7485, 0.0, 1.889), (-0.8932, -1.409, 1.659), (-0.8924, -1.219, 1.708), (-0.9065, 0.0, 1.808), (-0.8572, -1.014, 0.2658), (-0.8759, -0.8378, 0.1801), (-0.8248, 0.0, 0.06795), (-0.6267, -1.424, 1.675), (-0.6259, -1.234, 1.723), (-0.6397, 0.0, 1.822), (-0.7453, -1.445, 0.07739), (-0.7453, -1.249, 0.07739), (0.9387, -1.296, 0.1299), (0.9387, -1.492, 0.1299), (0.9387, 0.0, 0.1299), (-0.7548, 0.0, 0.06665), (-0.7718, -2.091, -1.443), (0.9217, -2.209, -1.379), (0.9138, -2.209, -1.14), (-0.7797, -2.091, -1.203), (-0.7877, -2.162, 0.06735), (0.8963, -2.209, 0.1198), (-0.5721, -1.513, 0.08194), (0.7581, -1.55, 0.1234), (-0.6071, -2.104, 0.07382), (0.7231, -2.141, 0.1153), (-0.4145, -1.513, -1.263), (0.9157, -1.55, -1.221), (-0.4496, -2.104, -1.271), (0.8807, -2.141, -1.23), (-0.7276, -1.454, 0.07951), (-0.7463, -1.258, 0.2397), (0.9364, -1.296, 0.2908), (0.9552, -1.492, 0.1306), (0.9364, 0.0, 0.2908), (-0.757, 0.0, 0.2276), (-0.7445, -2.251, 0.1303), (0.7735, -2.356, 0.2382), (-0.72, -2.126, -0.9182), (0.952, -2.145, -0.7879)], [], [(16, 11, 6, 14), (57, 13, 17, 61), (14, 6, 5, 15), (15, 5, 1, 12), (7, 2, 4, 0), (6, 3, 1, 5), (11, 9, 3, 6), (8, 10, 2, 7), (12, 1, 3, 13), (13, 3, 9, 17), (56, 12, 13, 57), (59, 15, 12, 56), (58, 14, 15, 59), (60, 16, 14, 58), (10, 21, 19, 2), (2, 19, 20, 4), (23, 0, 42, 45), (0, 23, 18, 7), (7, 18, 22, 8), (6, 5, 24, 25), (11, 6, 25, 26), (34, 33, 27, 28), (35, 34, 28, 29), (28, 27, 30, 31), (29, 28, 31, 32), (26, 25, 34, 35), (25, 24, 33, 34), (21, 40, 38, 19), (19, 38, 39, 20), (36, 23, 45, 46), (23, 36, 37, 18), (18, 37, 41, 22), (43, 44, 45, 42), (44, 47, 46, 45), (0, 4, 43, 42), (36, 46, 50, 48), (20, 39, 47, 44), (4, 20, 44, 43), (48, 50, 54, 52), (47, 39, 49, 51), (39, 36, 48, 49), (46, 47, 51, 50), (53, 52, 54, 55), (49, 48, 52, 53), (51, 49, 53, 55), (50, 51, 55, 54), (40, 60, 58, 38), (38, 58, 59, 39), (39, 59, 56, 36), (36, 56, 57, 37), (37, 57, 61, 41), (56, 59, 63, 62), (62, 63, 65, 64)])
_uv = me_cube_018.uv_layers.new(name='UVMap')
_uv.uv.foreach_set('vector', [0.5897, 0.625, 0.625, 0.625, 0.625, 0.7254, 0.5897, 0.7254, 0.5054, 0.02455, 0.5897, 0.02455, 0.5897, 0.125, 0.5054, 0.125, 0.5897, 0.7254, 0.625, 0.7254, 0.625, 0.75, 0.5897, 0.75, 0.5897, 0.75, 0.625, 0.75, 0.625, 1.0, 0.5897, 1.0, 0.125, 0.7254, 0.375, 0.7254, 0.375, 0.75, 0.125, 0.75, 0.625, 0.7254, 0.875, 0.7254, 0.875, 0.75, 0.625, 0.75, 0.625, 0.625, 0.875, 0.625, 0.875, 0.7254, 0.625, 0.7254, 0.125, 0.625, 0.375, 0.625, 0.375, 0.7254, 0.125, 0.7254, 0.5897, 0.0, 0.625, 0.0, 0.625, 0.02455, 0.5897, 0.02455, 0.5897, 0.02455, 0.625, 0.02455, 0.625, 0.125, 0.5897, 0.125, 0.5054, 0.0, 0.5897, 0.0, 0.5897, 0.02455, 0.5054, 0.02455, 0.5054, 0.75, 0.5897, 0.75, 0.5897, 1.0, 0.5054, 1.0, 0.5054, 0.7254, 0.5897, 0.7254, 0.5897, 0.75, 0.5054, 0.75, 0.5054, 0.625, 0.5897, 0.625, 0.5897, 0.7254, 0.5054, 0.7254, 0.375, 0.625, 0.3965, 0.625, 0.3965, 0.7254, 0.375, 0.7254, 0.375, 0.7254, 0.3965, 0.7254, 0.3965, 0.75, 0.375, 0.75, 0.3965, 0.0, 0.375, 0.0, 0.375, 0.0, 0.3965, 0.0, 0.375, 0.0, 0.3965, 0.0, 0.3965, 0.02455, 0.375, 0.02455, 0.375, 0.02455, 0.3965, 0.02455, 0.3965, 0.125, 0.375, 0.125, 0.625, 0.7254, 0.625, 0.75, 0.625, 0.75, 0.625, 0.7254, 0.625, 0.625, 0.625, 0.7254, 0.625, 0.7254, 0.625, 0.625, 0.625, 0.7254, 0.625, 0.75, 0.625, 0.75, 0.625, 0.7254, 0.625, 0.625, 0.625, 0.7254, 0.625, 0.7254, 0.625, 0.625, 0.625, 0.7254, 0.625, 0.75, 0.625, 0.75, 0.625, 0.7254, 0.625, 0.625, 0.625, 0.7254, 0.625, 0.7254, 0.625, 0.625, 0.625, 0.625, 0.625, 0.7254, 0.625, 0.7254, 0.625, 0.625, 0.625, 0.7254, 0.625, 0.75, 0.625, 0.75, 0.625, 0.7254, 0.3965, 0.625, 0.4931, 0.625, 0.4931, 0.7254, 0.3965, 0.7254, 0.3965, 0.7254, 0.4931, 0.7254, 0.4931, 0.75, 0.3965, 0.75, 0.4931, 0.0, 0.3965, 0.0, 0.3965, 0.0, 0.4931, 0.0, 0.3965, 0.0, 0.4931, 0.0, 0.4931, 0.02455, 0.3965, 0.02455, 0.3965, 0.02455, 0.4931, 0.02455, 0.4931, 0.125, 0.3965, 0.125, 0.375, 0.75, 0.3965, 0.75, 0.3965, 1.0, 0.375, 1.0, 0.3965, 0.75, 0.4931, 0.75, 0.4931, 1.0, 0.3965, 1.0, 0.125, 0.75, 0.375, 0.75, 0.375, 0.75, 0.125, 0.75, 0.4931, 0.0, 0.4931, 0.0, 0.4931, 0.0, 0.4931, 0.0, 0.3965, 0.75, 0.4931, 0.75, 0.4931, 0.75, 0.3965, 0.75, 0.375, 0.75, 0.3965, 0.75, 0.3965, 0.75, 0.375, 0.75, 0.4931, 0.0, 0.4931, 0.0, 0.4931, 0.0, 0.4931, 0.0, 0.4931, 0.75, 0.4931, 0.75, 0.4931, 0.75, 0.4931, 0.75, 0.4931, 0.75, 0.4931, 1.0, 0.4931, 1.0, 0.4931, 0.75, 0.4931, 1.0, 0.4931, 0.75, 0.4931, 0.75, 0.4931, 1.0, 0.4931, 0.75, 0.4931, 1.0, 0.4931, 1.0, 0.4931, 0.75, 0.4931, 0.75, 0.4931, 1.0, 0.4931, 1.0, 0.4931, 0.75, 0.4931, 0.75, 0.4931, 0.75, 0.4931, 0.75, 0.4931, 0.75, 0.4931, 1.0, 0.4931, 0.75, 0.4931, 0.75, 0.4931, 1.0, 0.4931, 0.625, 0.5054, 0.625, 0.5054, 0.7254, 0.4931, 0.7254, 0.4931, 0.7254, 0.5054, 0.7254, 0.5054, 0.75, 0.4931, 0.75, 0.4931, 0.75, 0.5054, 0.75, 0.5054, 1.0, 0.4931, 1.0, 0.4931, 0.0, 0.5054, 0.0, 0.5054, 0.02455, 0.4931, 0.02455, 0.4931, 0.02455, 0.5054, 0.02455, 0.5054, 0.125, 0.4931, 0.125, 0.5054, 1.0, 0.5054, 0.75, 0.5054, 0.75, 0.5054, 1.0, 0.5054, 1.0, 0.5054, 0.75, 0.5054, 0.75, 0.5054, 1.0])
me_cube_018.materials.append(mat_material_002)
me_cube_018.use_remesh_fix_poles = True
me_cube_018.use_remesh_preserve_attributes = False
me_cube_018.use_mirror_vertex_groups = False
me_cube_018.update()
me_plane_009 = bpy.data.meshes.new('Plane.009')
me_plane_009.from_pydata([(-0.3719, -1.337, -5.092e-07), (0.6058, -1.488, 0.03659), (-0.3278, -0.8361, 0.02283), (0.7018, -1.071, 0.03587), (0.02664, -1.425, 0.2822), (0.02664, -1.058, 0.2822), (0.7968, -1.549, -1.249), (0.7743, -1.22, -1.335), (-0.5099, -1.606, -2.73), (-0.4774, -1.315, -2.75), (-0.4742, -1.235, -0.2436), (-0.4202, -0.7895, -0.2173), (0.3162, -1.457, 0.2111), (0.3084, -1.064, 0.2107), (-0.389, -1.601, -2.593), (-0.3616, -1.306, -2.619), (-0.417, -0.7912, -0.2089), (-0.4706, -1.239, -0.235)], [], [(12, 1, 3, 13), (0, 4, 5, 2), (3, 1, 6, 7), (15, 14, 8, 9), (17, 16, 11, 10), (4, 12, 13, 5), (7, 6, 14, 15), (0, 2, 16, 17)])
_uv = me_plane_009.uv_layers.new(name='UVMap')
_uv.uv.foreach_set('vector', [0.7567, 0.04132, 1.0, 0.0, 1.0, 1.0, 0.7567, 1.041, 0.0, 0.0, 0.5133, 0.08264, 0.5133, 1.083, 0.0, 1.0, 1.0, 1.0, 1.0, 0.0, 1.0, 0.0, 1.0, 1.0, 1.0, 1.0, 1.0, 0.0, 1.0, 0.0, 1.0, 1.0, 0.0, 0.0, 0.0, 1.0, 0.0, 1.0, 0.0, 0.0, 0.5133, 0.08264, 0.7567, 0.04132, 0.7567, 1.041, 0.5133, 1.083, 1.0, 1.0, 1.0, 0.0, 1.0, 0.0, 1.0, 1.0, 0.0, 0.0, 0.0, 1.0, 0.0, 1.0, 0.0, 0.0])
me_plane_009.materials.append(mat_material_011)
me_plane_009.use_remesh_fix_poles = True
me_plane_009.use_remesh_preserve_attributes = False
me_plane_009.use_mirror_vertex_groups = False
me_plane_009.update()
me_cube_008 = bpy.data.meshes.new('Cube.008')
me_cube_008.from_pydata([(-1.0, -1.0, -1.0), (-1.0, -1.0, 1.0), (-1.0, 1.0, -1.0), (-1.0, 1.0, 1.0), (1.0, -1.0, -1.0), (1.0, -1.0, 1.0), (1.0, 1.0, -1.0), (1.0, 1.0, 1.0)], [], [(0, 1, 3, 2), (2, 3, 7, 6), (6, 7, 5, 4), (4, 5, 1, 0), (2, 6, 4, 0), (7, 3, 1, 5)])
me_cube_008.polygons.foreach_set('use_smooth', [True] * 6)
_uv = me_cube_008.uv_layers.new(name='UVMap')
_uv.uv.foreach_set('vector', [0.375, 0.0, 0.625, 0.0, 0.625, 0.25, 0.375, 0.25, 0.375, 0.25, 0.625, 0.25, 0.625, 0.5, 0.375, 0.5, 0.375, 0.5, 0.625, 0.5, 0.625, 0.75, 0.375, 0.75, 0.375, 0.75, 0.625, 0.75, 0.625, 1.0, 0.375, 1.0, 0.125, 0.5, 0.375, 0.5, 0.375, 0.75, 0.125, 0.75, 0.625, 0.5, 0.875, 0.5, 0.875, 0.75, 0.625, 0.75])
me_cube_008.materials.append(mat_material_003)
me_cube_008.use_remesh_fix_poles = True
me_cube_008.use_remesh_preserve_attributes = False
me_cube_008.use_mirror_vertex_groups = False
me_cube_008.update()
arm_metarig = bpy.data.armatures.new('metarig')  # bones are not reproduced

# ---- objects
ob_cube = bpy.data.objects.new('Cube', me_cube)
ob_light = bpy.data.objects.new('Light', light_light)
ob_camera = bpy.data.objects.new('Camera', cam_camera)
ob_plane = bpy.data.objects.new('Plane', me_plane_001)
ob_cube_001 = bpy.data.objects.new('Cube.001', me_cube_002)
ob_plane_001 = bpy.data.objects.new('Plane.001', me_plane)
ob_plane_002 = bpy.data.objects.new('Plane.002', me_plane_003)
ob_plane_003 = bpy.data.objects.new('Plane.003', me_plane_005)
ob_cube_002 = bpy.data.objects.new('Cube.002', me_cube_001)
ob_cube_003 = bpy.data.objects.new('Cube.003', me_cube_003)
ob_cube_004 = bpy.data.objects.new('Cube.004', me_cube_004)
ob_cube_005 = bpy.data.objects.new('Cube.005', me_cube_005)
ob_cube_007 = bpy.data.objects.new('Cube.007', me_cube_007)
ob_cube_009 = bpy.data.objects.new('Cube.009', me_cube_019)
ob_cube_010 = bpy.data.objects.new('Cube.010', me_cube_020)
ob_cube_011 = bpy.data.objects.new('Cube.011', me_cube_021)
ob_cube_006 = bpy.data.objects.new('Cube.006', me_cube_006)
ob_plane_004 = bpy.data.objects.new('Plane.004', me_plane_002)
ob_plane_005 = bpy.data.objects.new('Plane.005', me_plane_008)
ob_cube_008 = bpy.data.objects.new('Cube.008', me_cube_018)
ob_plane_006 = bpy.data.objects.new('Plane.006', me_plane_009)
ob_cube_012 = bpy.data.objects.new('Cube.012', me_cube_008)
ob_metarig = bpy.data.objects.new('metarig', arm_metarig)

# ---- transforms, parenting, visibility, modifiers, constraints
ob_cube.location = (0.0, 0.0, 0.0)
ob_cube.lock_rotations_4d = False
ob_cube.empty_display_type = 'ARROWS'
ob_cube.lineart.crease_threshold = 0.0
_m = ob_cube.modifiers.new('Subdivision', 'SUBSURF')
_m.uv_smooth = 'PRESERVE_CORNERS'
_m.levels = 2
_m = ob_cube.modifiers.new('Mirror', 'MIRROR')
_m.use_axis = (False, True, False)
_m.use_clip = True
ob_light.location = (4.076, 1.005, 5.904)
ob_light.rotation_euler = (0.6503, 0.05522, 1.866)
ob_light.lock_rotations_4d = False
ob_light.empty_display_type = 'ARROWS'
ob_light.color = (0.0, 0.0, 0.0, 0.0)
ob_light.lineart.crease_threshold = 0.0
ob_camera.location = (7.359, -6.926, 4.958)
ob_camera.rotation_euler = (1.109, 0.0, 0.8149)
ob_camera.lock_rotations_4d = False
ob_camera.empty_display_type = 'ARROWS'
ob_camera.color = (0.0, 0.0, 0.0, 0.0)
ob_camera.display_type = 'WIRE'
ob_camera.lineart.crease_threshold = 0.0
ob_plane.location = (0.1105, 0.0, 0.1057)
ob_plane.rotation_euler = (-0.0, 1.571, 0.0)
ob_plane.lineart.crease_threshold = 0.0
_m = ob_plane.modifiers.new('Mirror', 'MIRROR')
_m.use_axis = (False, True, False)
_m = ob_plane.modifiers.new('Subdivision', 'SUBSURF')
_m.uv_smooth = 'PRESERVE_CORNERS'
_m.levels = 2
ob_cube_001.location = (0.0, 0.0, 3.643)
ob_cube_001.scale = (1.457, 1.457, 1.457)
ob_cube_001.lineart.crease_threshold = 0.0
_m = ob_cube_001.modifiers.new('Subdivision', 'SUBSURF')
_m.uv_smooth = 'PRESERVE_CORNERS'
_m.levels = 2
_m = ob_cube_001.modifiers.new('Solidify', 'SOLIDIFY')
_m.thickness = 0.08
ob_plane_001.location = (0.0, 0.0, 0.0)
ob_plane_001.rotation_euler = (-0.0, 1.571, 0.0)
ob_plane_001.lineart.crease_threshold = 0.0
_m = ob_plane_001.modifiers.new('Mirror', 'MIRROR')
_m.use_axis = (False, True, False)
_m.use_clip = True
_m = ob_plane_001.modifiers.new('Subdivision', 'SUBSURF')
_m.uv_smooth = 'PRESERVE_CORNERS'
_m.levels = 2
_m = ob_plane_001.modifiers.new('Solidify', 'SOLIDIFY')
_m.thickness = -0.01
ob_plane_002.location = (0.0, 0.0, 0.8477)
ob_plane_002.rotation_euler = (-0.0, 1.571, 0.0)
ob_plane_002.scale = (0.2297, 0.2297, 0.2297)
ob_plane_002.lineart.crease_threshold = 0.0
_m = ob_plane_002.modifiers.new('Mirror', 'MIRROR')
_m.use_axis = (False, True, False)
_m.use_clip = True
_m = ob_plane_002.modifiers.new('Subdivision', 'SUBSURF')
_m.uv_smooth = 'PRESERVE_CORNERS'
_m = ob_plane_002.modifiers.new('Solidify', 'SOLIDIFY')
_m.thickness = -0.08
ob_plane_003.location = (-0.04243, 0.05189, 0.0789)
ob_plane_003.rotation_euler = (-0.1114, 1.571, 0.0)
ob_plane_003.scale = (0.2138, 0.2138, 0.2138)
ob_plane_003.lineart.crease_threshold = 0.0
_m = ob_plane_003.modifiers.new('Subdivision', 'SUBSURF')
_m.uv_smooth = 'PRESERVE_CORNERS'
_m = ob_plane_003.modifiers.new('Solidify', 'SOLIDIFY')
_m.thickness = -0.06
ob_cube_002.location = (0.3251, 0.008596, 1.641)
ob_cube_002.rotation_euler = (-0.002758, -0.3805, 0.02453)
ob_cube_002.scale = (0.01907, 0.07512, 0.07512)
ob_cube_002.lineart.crease_threshold = 0.0
_m = ob_cube_002.modifiers.new('Subdivision', 'SUBSURF')
_m.uv_smooth = 'PRESERVE_CORNERS'
ob_cube_003.location = (0.4106, 0.007871, 1.39)
ob_cube_003.rotation_euler = (-0.002758, -0.3805, 0.02453)
ob_cube_003.scale = (0.01907, 0.07512, 0.07512)
ob_cube_003.lineart.crease_threshold = 0.0
_m = ob_cube_003.modifiers.new('Subdivision', 'SUBSURF')
_m.uv_smooth = 'PRESERVE_CORNERS'
ob_cube_004.location = (0.4736, 0.003396, 1.119)
ob_cube_004.rotation_euler = (0.003355, -0.1309, 0.02297)
ob_cube_004.scale = (0.01907, 0.07512, 0.07512)
ob_cube_004.lineart.crease_threshold = 0.0
_m = ob_cube_004.modifiers.new('Subdivision', 'SUBSURF')
_m.uv_smooth = 'PRESERVE_CORNERS'
ob_cube_005.location = (0.4993, -0.002813, 0.6501)
ob_cube_005.rotation_euler = (0.003355, -0.1309, 0.02297)
ob_cube_005.scale = (0.01907, 0.07512, 0.07512)
ob_cube_005.lineart.crease_threshold = 0.0
_m = ob_cube_005.modifiers.new('Subdivision', 'SUBSURF')
_m.uv_smooth = 'PRESERVE_CORNERS'
ob_cube_007.location = (0.5254, -0.01458, 0.8817)
ob_cube_007.rotation_euler = (0.0, -0.1678, 0.0)
ob_cube_007.scale = (0.02121, 0.1251, 0.1251)
ob_cube_007.lineart.crease_threshold = 0.0
_m = ob_cube_007.modifiers.new('Bevel', 'BEVEL')
_m.width = 0.13
_m.width_pct = 0.13
_m.limit_method = 'NONE'
ob_cube_009.location = (-0.5358, 0.02502, 1.543)
ob_cube_009.rotation_euler = (0.003355, -0.1309, 3.165)
ob_cube_009.scale = (0.01907, 0.07512, 0.07512)
ob_cube_009.lineart.crease_threshold = 0.0
_m = ob_cube_009.modifiers.new('Subdivision', 'SUBSURF')
_m.uv_smooth = 'PRESERVE_CORNERS'
ob_cube_010.location = (-0.3156, -0.5391, 1.322)
ob_cube_010.rotation_euler = (0.00793, 0.06902, 4.735)
ob_cube_010.scale = (0.0107, 0.04216, 0.04216)
ob_cube_010.lineart.crease_threshold = 0.0
_m = ob_cube_010.modifiers.new('Subdivision', 'SUBSURF')
_m.uv_smooth = 'PRESERVE_CORNERS'
ob_cube_011.location = (-0.3129, 0.5614, 1.307)
ob_cube_011.rotation_euler = (0.00793, 0.06902, 7.877)
ob_cube_011.scale = (0.0107, 0.04216, 0.04216)
ob_cube_011.lineart.crease_threshold = 0.0
_m = ob_cube_011.modifiers.new('Subdivision', 'SUBSURF')
_m.uv_smooth = 'PRESERVE_CORNERS'
ob_cube_006.location = (0.05091, 0.0, 0.6056)
ob_cube_006.scale = (0.537, 0.537, 0.537)
ob_cube_006.lineart.crease_threshold = 0.0
_m = ob_cube_006.modifiers.new('Mirror', 'MIRROR')
_m.use_axis = (False, True, False)
_m = ob_cube_006.modifiers.new('Subdivision', 'SUBSURF')
_m.uv_smooth = 'PRESERVE_CORNERS'
_m.show_only_control_edges = False
ob_plane_004.location = (0.05091, 0.0, 0.6056)
ob_plane_004.scale = (0.537, 0.537, 0.537)
ob_plane_004.lineart.crease_threshold = 0.0
_m = ob_plane_004.modifiers.new('Mirror', 'MIRROR')
_m.use_axis = (False, True, False)
_m = ob_plane_004.modifiers.new('Subdivision', 'SUBSURF')
_m.uv_smooth = 'PRESERVE_CORNERS'
_m.show_only_control_edges = False
ob_plane_005.location = (0.06073, 0.0, 3.012)
ob_plane_005.rotation_euler = (0.0, -0.2382, 0.0)
ob_plane_005.scale = (1.074, 1.074, 1.074)
ob_plane_005.lineart.crease_threshold = 0.0
_m = ob_plane_005.modifiers.new('Subdivision', 'SUBSURF')
_m.uv_smooth = 'PRESERVE_CORNERS'
_m.levels = 2
_m = ob_plane_005.modifiers.new('Solidify', 'SOLIDIFY')
_m.thickness = 0.05
ob_cube_008.location = (-0.3209, 0.01304, 1.43)
ob_cube_008.rotation_euler = (0.0, 0.1166, 0.0)
ob_cube_008.scale = (0.2469, 0.2469, 0.2469)
ob_cube_008.lineart.crease_threshold = 0.0
_m = ob_cube_008.modifiers.new('Mirror', 'MIRROR')
_m.use_axis = (False, True, False)
_m.use_clip = True
_m = ob_cube_008.modifiers.new('Subdivision', 'SUBSURF')
_m.uv_smooth = 'PRESERVE_CORNERS'
_m.levels = 2
_m = ob_cube_008.modifiers.new('Solidify', 'SOLIDIFY')
_m.thickness = 0.02
ob_plane_006.location = (0.0, 0.0, 1.888)
ob_plane_006.scale = (0.2801, 0.2801, 0.2801)
ob_plane_006.lineart.crease_threshold = 0.0
_m = ob_plane_006.modifiers.new('Mirror', 'MIRROR')
_m.use_axis = (False, True, False)
_m = ob_plane_006.modifiers.new('Subdivision', 'SUBSURF')
_m.uv_smooth = 'PRESERVE_CORNERS'
_m = ob_plane_006.modifiers.new('Solidify', 'SOLIDIFY')
_m.thickness = 0.04
ob_cube_012.location = (-0.2856, 0.0, 4.107)
ob_cube_012.scale = (0.2111, 0.2111, 0.2111)
ob_cube_012.lineart.crease_threshold = 0.0
_m = ob_cube_012.modifiers.new('Subdivision', 'SUBSURF')
_m.uv_smooth = 'PRESERVE_CORNERS'
_m.levels = 2
ob_metarig.location = (0.08625, 0.0, -0.4442)
ob_metarig.rotation_euler = (0.0, -0.0, 1.571)
ob_metarig.scale = (1.438, 1.438, 1.438)
ob_metarig.show_in_front = True
ob_metarig.lineart.crease_threshold = 0.0

# ---- collection membership
col_collection.objects.link(ob_cube)
col_collection.objects.link(ob_light)
col_collection.objects.link(ob_camera)
col_collection.objects.link(ob_plane)
col_collection.objects.link(ob_cube_001)
col_collection.objects.link(ob_plane_001)
col_collection.objects.link(ob_plane_002)
col_collection.objects.link(ob_plane_003)
col_collection.objects.link(ob_cube_002)
col_collection.objects.link(ob_cube_003)
col_collection.objects.link(ob_cube_004)
col_collection.objects.link(ob_cube_005)
col_collection.objects.link(ob_cube_007)
col_collection.objects.link(ob_cube_009)
col_collection.objects.link(ob_cube_010)
col_collection.objects.link(ob_cube_011)
col_shores.objects.link(ob_cube_006)
col_shores.objects.link(ob_plane_004)
col_shores.objects.link(ob_plane_005)
col_shores.objects.link(ob_cube_008)
col_shores.objects.link(ob_plane_006)
col_shores.objects.link(ob_cube_012)
col_shores.objects.link(ob_metarig)

# ---- scene / render settings (as saved in the file)
scene.camera = ob_camera
scene.frame_start = 1; scene.frame_end = 250; scene.frame_set(1)
scene.render.engine = 'BLENDER_EEVEE_NEXT'
scene.cycles.use_denoising = False
scene.cycles.samples = 128
scene.cycles.sampling_pattern = 'TABULATED_SOBOL'
scene.cycles.use_adaptive_sampling = False
scene.cycles.use_light_tree = False
scene.view_settings.view_transform = 'Filmic'
bpy.context.view_layer.update()
